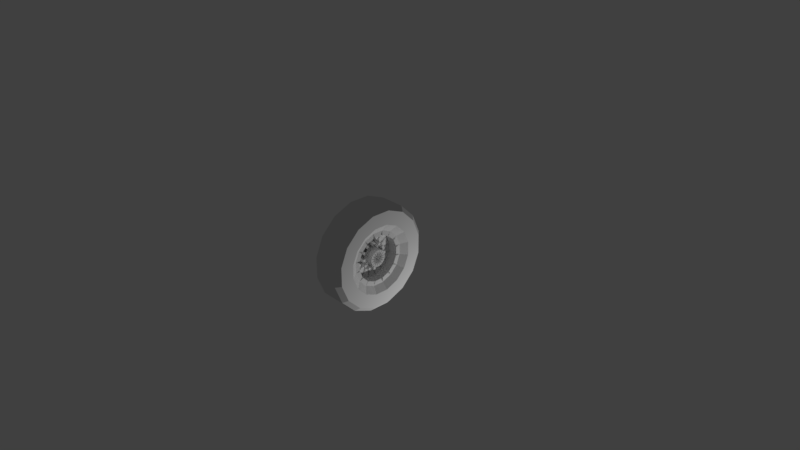 # Source: wheel.blend  (saved by Blender 2.79.0; exported with 4.5.12 LTS)
import bpy
from mathutils import Matrix  # noqa: F401  (used for matrix-valued properties, if any)

bpy.ops.wm.read_factory_settings(use_empty=True)
scene = bpy.context.scene
scene.name = 'Scene'

# ---- collections
col_collection_1 = bpy.data.collections.new('Collection 1'); scene.collection.children.link(col_collection_1)

# ---- materials (node trees are filled in below, after node groups)
mat_0 = bpy.data.materials.new('0')
mat_0.alpha_threshold = 0.0
mat_0.use_transparent_shadow = False
mat_0.roughness = 0.5

# ---- material node trees

# ---- world
world_world = bpy.data.worlds.new('World'); scene.world = world_world
world_world.color = (0.05088, 0.05088, 0.05088)
world_world.use_sun_shadow = False
world_world.sun_shadow_jitter_overblur = 0.0
world_world.cycles.sampling_method = 'MANUAL'

# ---- cameras
cam_camera = bpy.data.cameras.new('Camera')
cam_camera.clip_end = 100.0
cam_camera.lens = 35.0
cam_camera.sensor_width = 32.0
cam_camera.sensor_height = 18.0
cam_camera.ortho_scale = 7.314
cam_camera.dof.focus_distance = 0.0
cam_camera.dof.aperture_fstop = 128.0

# ---- lights
light_point = bpy.data.lights.new('Point', 'POINT')
light_point.transmission_factor = 0.0
light_point.energy = 100.0
light_point.shadow_buffer_clip_start = 0.5
light_point.shadow_soft_size = 0.1
light_point.shadow_maximum_resolution = 0.006
light_point.use_absolute_resolution = True

# ---- meshes
me_hexadecagon_007 = bpy.data.meshes.new('hexadecagon.007')
me_hexadecagon_007.from_pydata([(0.05342, 0.189, 0.01697), (0.05342, 0.1548, 0.01697), (0.05342, 0.189, -0.01725), (0.05342, 0.1548, -0.01725), (-0.08348, 0.189, -0.01725), (-0.08348, 0.1548, -0.01725), (-0.08348, 0.189, 0.01697), (-0.08348, 0.1548, 0.01697), (0.05342, -0.1548, 0.01697), (0.05342, -0.189, 0.01697), (0.05342, -0.1548, -0.01725), (0.05342, -0.189, -0.01725), (-0.08348, -0.1548, -0.01725), (-0.08348, -0.189, -0.01725), (-0.08348, -0.1548, 0.01697), (-0.08348, -0.189, 0.01697), (0.05342, 0.01711, 0.1891), (0.05342, -0.01711, 0.1891), (0.05342, 0.01711, 0.1549), (0.05342, -0.01711, 0.1549), (-0.08348, 0.01711, 0.1549), (-0.08348, -0.01711, 0.1549), (-0.08348, 0.01711, 0.1891), (-0.08348, -0.01711, 0.1891), (0.05342, 0.01711, -0.1546), (0.05342, -0.01711, -0.1546), (0.05342, 0.01711, -0.1888), (0.05342, -0.01711, -0.1888), (-0.08348, 0.01711, -0.1888), (-0.08348, -0.01711, -0.1888), (-0.08348, 0.01711, -0.1546), (-0.08348, -0.01711, -0.1546), (0.05342, 0.1722, -0.07979), (0.05342, 0.1425, -0.06268), (0.05342, 0.155, -0.1094), (0.05342, 0.1254, -0.09232), (-0.08348, 0.155, -0.1094), (-0.08348, 0.1254, -0.09232), (-0.08348, 0.1722, -0.07979), (-0.08348, 0.1425, -0.06268), (0.05342, -0.1255, 0.09208), (0.05342, -0.1552, 0.1092), (0.05342, -0.1427, 0.06244), (0.05342, -0.1723, 0.07955), (-0.08348, -0.1427, 0.06244), (-0.08348, -0.1723, 0.07955), (-0.08348, -0.1255, 0.09208), (-0.08348, -0.1552, 0.1092), (0.05342, 0.1094, 0.1552), (0.05342, 0.07974, 0.1723), (0.05342, 0.09227, 0.1256), (0.05342, 0.06263, 0.1427), (-0.08348, 0.09227, 0.1256), (-0.08348, 0.06263, 0.1427), (-0.08348, 0.1094, 0.1552), (-0.08348, 0.07974, 0.1723), (0.05342, -0.06249, -0.1425), (0.05342, -0.09213, -0.1253), (0.05342, -0.0796, -0.1721), (0.05342, -0.1092, -0.155), (-0.08348, -0.0796, -0.1721), (-0.08348, -0.1092, -0.155), (-0.08348, -0.06249, -0.1425), (-0.08348, -0.09213, -0.1253), (0.05342, 0.1552, 0.1092), (0.05342, 0.1255, 0.09208), (0.05342, 0.1723, 0.07955), (0.05342, 0.1427, 0.06244), (-0.08348, 0.1723, 0.07955), (-0.08348, 0.1427, 0.06244), (-0.08348, 0.1552, 0.1092), (-0.08348, 0.1255, 0.09208), (0.05342, -0.1425, -0.06268), (0.05342, -0.1722, -0.07979), (0.05342, -0.1254, -0.09232), (0.05342, -0.155, -0.1094), (-0.08348, -0.1254, -0.09232), (-0.08348, -0.155, -0.1094), (-0.08348, -0.1425, -0.06268), (-0.08348, -0.1722, -0.07979), (0.05342, -0.07974, 0.1723), (0.05342, -0.1094, 0.1552), (0.05342, -0.06263, 0.1427), (0.05342, -0.09227, 0.1256), (-0.08348, -0.06263, 0.1427), (-0.08348, -0.09227, 0.1256), (-0.08348, -0.07974, 0.1723), (-0.08348, -0.1094, 0.1552), (0.05342, 0.09213, -0.1253), (0.05342, 0.06249, -0.1425), (0.05342, 0.1092, -0.155), (0.05342, 0.0796, -0.1721), (-0.08348, 0.1092, -0.155), (-0.08348, 0.0796, -0.1721), (-0.08348, 0.09213, -0.1253), (-0.08348, 0.06249, -0.1425), (0.03402, 0.05152, 0.1045), (-0.1535, 0.05152, 0.1045), (0.03402, 0.007619, 0.1162), (0.03402, -0.007619, -0.1162), (-0.1535, -0.007619, -0.1162), (-0.1535, 0.007619, 0.1162), (-0.1535, -0.03745, 0.1103), (0.03402, -0.03745, 0.1103), (0.03402, 0.07681, -0.08759), (0.03402, 0.03745, -0.1103), (-0.1535, 0.03745, -0.1103), (0.03402, -0.07681, 0.08759), (0.03402, 0.1045, -0.05152), (-0.1535, 0.1045, -0.05152), (-0.1535, 0.07681, -0.08759), (-0.1535, -0.07681, 0.08759), (0.03402, -0.1045, 0.05152), (-0.1535, 0.1162, -0.007619), (-0.1535, -0.1045, 0.05152), (0.03402, 0.1103, 0.03745), (0.03402, -0.1162, 0.007619), (0.03402, 0.1162, -0.007619), (0.03402, -0.1103, -0.03745), (-0.1535, -0.1103, -0.03745), (-0.1535, -0.1162, 0.007619), (0.03402, 0.08759, 0.07681), (-0.1535, 0.1103, 0.03745), (-0.1535, -0.08759, -0.07681), (0.03402, -0.08759, -0.07681), (0.03402, -0.05152, -0.1045), (-0.1535, 0.08759, 0.07681), (-0.1535, -0.05152, -0.1045), (0.1903, -0.00883, -0.3212), (0.1903, -0.1529, -0.2825), (0.1903, -0.1691, -0.3429), (-0.1535, -0.02501, -0.3815), (-0.1535, -0.1691, -0.3429), (-0.1535, -0.00883, -0.3212), (-0.1535, -0.1529, -0.2825), (0.1903, 0.1147, -0.3001), (0.1903, -0.03316, -0.3196), (0.1903, 0.1229, -0.3621), (0.1903, -0.02501, -0.3815), (-0.1535, 0.1229, -0.3621), (-0.1535, 0.1147, -0.3001), (-0.1535, -0.03316, -0.3196), (0.1903, 0.2208, -0.2333), (0.1903, 0.09165, -0.3079), (0.1903, 0.2521, -0.2875), (-0.1535, 0.2208, -0.2333), (-0.1535, 0.09165, -0.3079), (0.1903, 0.2933, -0.1311), (0.1903, 0.2025, -0.2494), (-0.1535, 0.2521, -0.2875), (-0.1535, 0.2933, -0.1311), (-0.1535, 0.2025, -0.2494), (0.1903, 0.3212, -0.00883), (0.1903, 0.2825, -0.1529), (0.1903, 0.3815, -0.02501), (0.1903, 0.3429, -0.1691), (-0.1535, 0.3429, -0.1691), (-0.1535, 0.3212, -0.00883), (-0.1535, 0.2825, -0.1529), (0.1903, 0.1529, 0.2825), (0.1903, 0.008831, 0.3212), (-0.1535, 0.1529, 0.2825), (-0.1535, 0.00883, 0.3212), (-0.1535, 0.02501, 0.3815), (0.1903, 0.02501, 0.3815), (0.1903, 0.03316, 0.3196), (0.1903, -0.1147, 0.3001), (-0.1535, 0.03316, 0.3196), (-0.1535, -0.1147, 0.3001), (-0.1535, -0.1229, 0.3621), (0.1903, -0.1229, 0.3621), (0.1903, -0.09165, 0.3079), (0.1903, -0.2208, 0.2333), (-0.1535, -0.09165, 0.3079), (-0.1535, -0.2208, 0.2333), (-0.1535, -0.2521, 0.2875), (0.1903, -0.2521, 0.2875), (0.1903, -0.3429, 0.1691), (0.1903, -0.2025, 0.2494), (0.1903, -0.2933, 0.1311), (-0.1535, -0.2025, 0.2494), (-0.1535, -0.2933, 0.1311), (-0.1535, -0.3429, 0.1691), (0.1903, -0.3815, 0.02501), (0.1903, -0.2825, 0.1529), (0.1903, -0.3212, 0.00883), (-0.1535, -0.2825, 0.1529), (-0.1535, -0.3212, 0.00883), (0.1903, -0.3196, 0.03316), (0.1903, -0.3001, -0.1147), (0.1903, -0.3621, -0.1229), (-0.1535, -0.3001, -0.1147), (-0.1535, -0.3621, -0.1229), (-0.1535, -0.3196, 0.03316), (-0.1535, -0.3815, 0.02501), (0.1903, -0.3079, -0.09165), (0.1903, -0.2333, -0.2208), (-0.1535, -0.2333, -0.2208), (-0.1535, -0.2875, -0.2521), (-0.1535, -0.3079, -0.09165), (0.1903, -0.2494, -0.2025), (0.1903, -0.2875, -0.2521), (0.1903, -0.1311, -0.2933), (-0.1535, -0.1311, -0.2933), (-0.1535, -0.2494, -0.2025), (0.1903, 0.3621, 0.1229), (0.1903, 0.3001, 0.1147), (0.1903, 0.3196, -0.03316), (-0.1535, 0.3815, -0.02501), (-0.1535, 0.3196, -0.03316), (-0.1535, 0.3621, 0.1229), (-0.1535, 0.3001, 0.1147), (0.1903, 0.2333, 0.2208), (0.1903, 0.3079, 0.09165), (-0.1535, 0.3079, 0.09165), (-0.1535, 0.2875, 0.2521), (-0.1535, 0.2333, 0.2208), (0.1903, 0.1691, 0.3429), (0.1903, 0.1311, 0.2933), (0.1903, 0.2875, 0.2521), (0.1903, 0.2494, 0.2025), (-0.1535, 0.2494, 0.2025), (-0.1535, 0.1691, 0.3429), (-0.1535, 0.1311, 0.2933), (0.12, 0.1409, 0.2858), (-0.02067, 0.1409, 0.2858), (0.12, 0.02084, 0.3179), (0.12, -0.02084, -0.3179), (-0.02067, -0.02084, -0.3179), (-0.02067, 0.02084, 0.3179), (-0.02067, -0.1024, 0.3017), (0.12, -0.1024, 0.3017), (0.12, 0.2101, -0.2396), (0.12, 0.1024, -0.3017), (-0.02067, 0.1024, -0.3017), (0.12, -0.2101, 0.2396), (0.12, 0.2858, -0.1409), (-0.02067, 0.2858, -0.1409), (-0.02067, 0.2101, -0.2396), (-0.02067, -0.2101, 0.2396), (0.12, -0.2858, 0.1409), (-0.02067, 0.3179, -0.02084), (-0.02067, -0.2858, 0.1409), (0.12, 0.3017, 0.1024), (0.12, -0.3179, 0.02084), (0.12, 0.3179, -0.02084), (0.12, -0.3017, -0.1024), (-0.02067, -0.3017, -0.1024), (-0.02067, -0.3179, 0.02084), (0.12, 0.2396, 0.2101), (-0.02067, 0.3017, 0.1024), (-0.02067, -0.2396, -0.2101), (0.12, -0.2396, -0.2101), (0.12, -0.1409, -0.2858), (-0.02067, 0.2396, 0.2101), (-0.02067, -0.1409, -0.2858)], [], [(6, 0, 2, 4), (22, 16, 18, 20), (21, 23, 22, 20), (19, 21, 20, 18), (30, 24, 26, 28), (15, 9, 8, 14), (31, 25, 24, 30), (9, 11, 10, 8), (1, 3, 2, 0), (3, 5, 4, 2), (27, 29, 28, 26), (29, 31, 30, 28), (17, 19, 18, 16), (14, 8, 10, 12), (25, 27, 26, 24), (5, 7, 6, 4), (29, 27, 25, 31), (13, 15, 14, 12), (21, 19, 17, 23), (5, 3, 1, 7), (13, 11, 9, 15), (23, 17, 16, 22), (7, 1, 0, 6), (11, 13, 12, 10), (38, 32, 34, 36), (54, 48, 50, 52), (53, 55, 54, 52), (51, 53, 52, 50), (62, 56, 58, 60), (47, 41, 40, 46), (63, 57, 56, 62), (41, 43, 42, 40), (33, 35, 34, 32), (35, 37, 36, 34), (59, 61, 60, 58), (61, 63, 62, 60), (49, 51, 50, 48), (46, 40, 42, 44), (57, 59, 58, 56), (37, 39, 38, 36), (61, 59, 57, 63), (45, 47, 46, 44), (53, 51, 49, 55), (37, 35, 33, 39), (45, 43, 41, 47), (55, 49, 48, 54), (39, 33, 32, 38), (43, 45, 44, 42), (70, 64, 66, 68), (86, 80, 82, 84), (85, 87, 86, 84), (83, 85, 84, 82), (94, 88, 90, 92), (79, 73, 72, 78), (95, 89, 88, 94), (73, 75, 74, 72), (65, 67, 66, 64), (67, 69, 68, 66), (91, 93, 92, 90), (93, 95, 94, 92), (81, 83, 82, 80), (78, 72, 74, 76), (89, 91, 90, 88), (69, 71, 70, 68), (93, 91, 89, 95), (77, 79, 78, 76), (85, 83, 81, 87), (69, 67, 65, 71), (77, 75, 73, 79), (87, 81, 80, 86), (71, 65, 64, 70), (75, 77, 76, 74), (126, 121, 115, 122), (124, 123, 122, 115), (101, 98, 96, 97), (122, 115, 117, 113), (127, 101, 97, 100), (116, 118, 117, 115), (103, 99, 105, 98), (123, 124, 96, 97), (111, 107, 103, 102), (106, 111, 102, 110), (100, 99, 103, 102), (99, 100, 106, 105), (102, 103, 98, 101), (112, 104, 108, 107), (124, 125, 121, 96), (109, 108, 116, 120), (111, 107, 108, 109), (114, 112, 117, 113), (120, 116, 112, 114), (107, 105, 104, 103), (102, 103, 104, 110), (127, 123, 97, 126), (98, 125, 99, 96), (114, 112, 107, 111), (127, 125, 124, 123), (125, 127, 126, 121), (119, 120, 122, 113), (110, 104, 112, 114), (106, 105, 107, 111), (119, 118, 116, 120), (104, 110, 109, 108), (123, 119, 126, 122), (101, 98, 105, 106), (105, 106, 110, 104), (100, 102, 101, 106), (118, 119, 113, 117), (97, 96, 121, 126), (120, 116, 115, 122), (125, 127, 100, 99), (127, 125, 98, 101), (119, 118, 121, 126), (110, 114, 111, 109), (108, 109, 113, 117), (123, 124, 118, 119), (116, 108, 117, 112), (109, 120, 114, 113), (97, 96, 99, 100), (118, 124, 115, 121), (223, 218, 217, 222), (156, 155, 153, 158), (192, 194, 193, 191), (176, 172, 171, 170), (221, 220, 218, 223), (201, 130, 202, 200), (222, 217, 219, 215), (214, 213, 212, 216), (181, 182, 175, 180), (193, 188, 189, 191), (132, 130, 129, 134), (179, 181, 180, 178), (216, 212, 219, 215), (132, 130, 201, 198), (158, 153, 152, 157), (207, 209, 208, 154), (134, 129, 128, 133), (169, 170, 164, 163), (148, 144, 155, 147), (183, 185, 184, 177), (177, 179, 178, 176), (170, 166, 165, 164), (168, 166, 170, 169), (206, 207, 154, 205), (130, 132, 203, 202), (182, 177, 176, 175), (169, 170, 171, 173), (220, 221, 215, 219), (133, 128, 138, 131), (221, 223, 222, 215), (150, 147, 155, 156), (174, 175, 169, 173), (187, 194, 182, 186), (144, 149, 156, 155), (181, 179, 177, 182), (201, 198, 197, 196), (149, 144, 148, 151), (214, 216, 215, 210), (175, 176, 170, 169), (131, 141, 140, 139), (190, 201, 196, 195), (209, 211, 210, 208), (141, 136, 135, 140), (132, 134, 133, 131), (136, 138, 137, 135), (187, 185, 183, 194), (140, 135, 137, 139), (131, 138, 136, 141), (192, 190, 183, 194), (190, 192, 191, 189), (175, 176, 178, 180), (198, 201, 190, 192), (132, 198, 204, 203), (164, 160, 159, 217), (211, 206, 205, 210), (204, 200, 202, 203), (168, 169, 163, 167), (139, 146, 145, 149), (192, 190, 195, 199), (213, 214, 210, 205), (194, 183, 188, 193), (129, 130, 138, 128), (209, 207, 206, 211), (149, 151, 150, 156), (198, 192, 199, 197), (151, 148, 147, 150), (162, 160, 164, 163), (212, 213, 205, 219), (162, 163, 222, 161), (210, 205, 154, 208), (174, 172, 176, 175), (138, 131, 139, 137), (153, 155, 154, 152), (155, 156, 208, 154), (146, 143, 142, 145), (156, 158, 157, 208), (145, 142, 144, 149), (137, 139, 149, 144), (198, 201, 200, 204), (183, 190, 189, 188), (185, 187, 186, 184), (166, 168, 167, 165), (222, 217, 159, 161), (182, 177, 184, 186), (139, 137, 143, 146), (130, 132, 131, 138), (218, 220, 219, 217), (160, 162, 161, 159), (163, 164, 217, 222), (157, 152, 154, 208), (172, 174, 173, 171), (199, 195, 196, 197), (163, 164, 165, 167), (215, 219, 205, 210), (143, 137, 144, 142), (194, 183, 177, 182), (238, 242, 239, 237), (247, 246, 249, 254), (248, 244, 243, 250), (236, 237, 241, 245), (253, 255, 254, 249), (251, 252, 224, 225), (229, 226, 224, 225), (237, 248, 242, 241), (246, 247, 241, 245), (226, 253, 227, 224), (248, 244, 240, 242), (234, 239, 230, 238), (255, 229, 225, 228), (230, 231, 232, 238), (231, 227, 233, 226), (233, 234, 238, 232), (253, 255, 228, 227), (234, 233, 235, 239), (251, 252, 246, 247), (252, 251, 250, 243), (252, 253, 249, 224), (255, 253, 226, 229), (244, 236, 245, 240), (242, 240, 245, 241), (237, 236, 244, 248), (225, 224, 227, 228), (230, 231, 226, 229), (250, 243, 245, 241), (235, 233, 232, 231), (227, 228, 234, 233), (254, 249, 243, 250), (225, 224, 249, 254), (232, 238, 237, 236), (244, 246, 245, 243), (238, 232, 240, 242), (255, 251, 225, 254), (247, 246, 244, 248), (228, 227, 231, 230), (251, 247, 254, 250), (240, 232, 236, 235), (242, 240, 235, 239), (239, 235, 236, 237), (247, 248, 250, 241), (246, 252, 243, 249), (229, 226, 233, 234), (239, 235, 231, 230), (255, 253, 252, 251), (228, 230, 229, 234)])
me_hexadecagon_007.polygons.foreach_set('use_smooth', [True] * 264)
_k = set([(0, 1), (0, 2), (0, 6), (1, 3), (1, 7), (2, 3), (2, 4), (3, 5), (4, 5), (4, 6), (5, 7), (6, 7), (8, 9), (8, 10), (8, 14), (9, 11), (9, 15), (10, 11), (10, 12), (11, 13), (12, 13), (12, 14), (13, 15), (14, 15), (16, 17), (16, 18), (16, 22), (17, 19), (17, 23), (18, 19), (18, 20), (19, 21), (20, 21), (20, 22), (21, 23), (22, 23), (24, 25), (24, 26), (24, 30), (25, 27), (25, 31), (26, 27), (26, 28), (27, 29), (28, 29), (28, 30), (29, 31), (30, 31), (32, 33), (32, 34), (32, 38), (33, 35), (33, 39), (34, 35), (34, 36), (35, 37), (36, 37), (36, 38), (37, 39), (38, 39), (40, 41), (40, 42), (40, 46), (41, 43), (41, 47), (42, 43), (42, 44), (43, 45), (44, 45), (44, 46), (45, 47), (46, 47), (48, 49), (48, 50), (48, 54), (49, 51), (49, 55), (50, 51), (50, 52), (51, 53), (52, 53), (52, 54), (53, 55), (54, 55), (56, 57), (56, 58), (56, 62), (57, 59), (57, 63), (58, 59), (58, 60), (59, 61), (60, 61), (60, 62), (61, 63), (62, 63), (64, 65), (64, 66), (64, 70), (65, 67), (65, 71), (66, 67), (66, 68), (67, 69), (68, 69), (68, 70), (69, 71), (70, 71), (72, 73), (72, 74), (72, 78), (73, 75), (73, 79), (74, 75), (74, 76), (75, 77), (76, 77), (76, 78), (77, 79), (78, 79), (80, 81), (80, 82), (80, 86), (81, 83), (81, 87), (82, 83), (82, 84), (83, 85), (84, 85), (84, 86), (85, 87), (86, 87), (88, 89), (88, 90), (88, 94), (89, 91), (89, 95), (90, 91), (90, 92), (91, 93), (92, 93), (92, 94), (93, 95), (94, 95), (96, 97), (96, 98), (96, 99), (96, 121), (96, 124), (97, 100), (97, 101), (97, 123), (97, 126), (98, 101), (98, 103), (98, 105), (98, 125), (99, 100), (99, 103), (99, 105), (99, 125), (100, 102), (100, 106), (100, 127), (101, 102), (101, 106), (101, 127), (102, 103), (102, 110), (102, 111), (103, 104), (103, 107), (104, 105), (104, 108), (104, 110), (104, 112), (105, 106), (105, 107), (106, 110), (106, 111), (107, 108), (107, 111), (107, 112), (108, 109), (108, 116), (108, 117), (109, 110), (109, 111), (109, 113), (109, 120), (110, 114), (111, 114), (112, 114), (112, 116), (112, 117), (113, 114), (113, 117), (113, 119), (113, 122), (114, 120), (115, 116), (115, 117), (115, 121), (115, 122), (115, 124), (116, 118), (116, 120), (117, 118), (118, 119), (118, 121), (118, 124), (119, 120), (119, 123), (119, 126), (120, 122), (121, 125), (121, 126), (122, 123), (122, 126), (123, 124), (123, 127), (124, 125), (125, 127), (126, 127), (128, 129), (128, 133), (128, 138), (129, 130), (129, 134), (130, 132), (130, 138), (130, 201), (130, 202), (131, 132), (131, 133), (131, 138), (131, 139), (131, 141), (132, 134), (132, 198), (132, 203), (133, 134), (135, 136), (135, 137), (135, 140), (136, 138), (136, 141), (137, 138), (137, 139), (137, 143), (137, 144), (139, 140), (139, 146), (139, 149), (140, 141), (142, 143), (142, 144), (142, 145), (143, 146), (144, 148), (144, 149), (144, 155), (145, 146), (145, 149), (147, 148), (147, 150), (147, 155), (148, 151), (149, 151), (149, 156), (150, 151), (150, 156), (152, 153), (152, 154), (152, 157), (153, 155), (153, 158), (154, 155), (154, 205), (154, 207), (154, 208), (155, 156), (156, 158), (156, 208), (157, 158), (157, 208), (159, 160), (159, 161), (159, 217), (160, 162), (160, 164), (161, 162), (161, 222), (162, 163), (163, 164), (163, 167), (163, 169), (163, 222), (164, 165), (164, 170), (164, 217), (165, 166), (165, 167), (166, 168), (166, 170), (167, 168), (168, 169), (169, 170), (169, 173), (169, 175), (170, 171), (170, 176), (171, 172), (171, 173), (172, 174), (172, 176), (173, 174), (174, 175), (175, 176), (175, 180), (175, 182), (176, 177), (176, 178), (177, 179), (177, 182), (177, 183), (177, 184), (178, 179), (178, 180), (179, 181), (180, 181), (181, 182), (182, 186), (182, 194), (183, 185), (183, 188), (183, 190), (183, 194), (184, 185), (184, 186), (185, 187), (186, 187), (187, 194), (188, 189), (188, 193), (189, 190), (189, 191), (190, 192), (190, 195), (190, 201), (191, 192), (191, 193), (192, 194), (192, 198), (192, 199), (193, 194), (195, 196), (195, 199), (196, 197), (196, 201), (197, 198), (197, 199), (198, 201), (198, 204), (200, 201), (200, 202), (200, 204), (202, 203), (203, 204), (205, 206), (205, 210), (205, 213), (205, 219), (206, 207), (206, 211), (207, 209), (208, 209), (208, 210), (209, 211), (210, 211), (210, 214), (210, 215), (212, 213), (212, 216), (212, 219), (213, 214), (214, 216), (215, 216), (215, 219), (215, 221), (215, 222), (217, 218), (217, 219), (217, 222), (218, 220), (218, 223), (219, 220), (220, 221), (221, 223), (222, 223), (224, 225), (224, 226), (224, 227), (224, 249), (224, 252), (225, 228), (225, 229), (225, 251), (225, 254), (226, 229), (226, 231), (226, 233), (226, 253), (227, 228), (227, 231), (227, 233), (227, 253), (228, 230), (228, 234), (228, 255), (229, 230), (229, 234), (229, 255), (230, 231), (230, 238), (230, 239), (231, 232), (231, 235), (232, 233), (232, 236), (232, 238), (232, 240), (233, 234), (233, 235), (234, 238), (234, 239), (235, 236), (235, 239), (235, 240), (236, 237), (236, 244), (236, 245), (237, 238), (237, 239), (237, 241), (237, 248), (238, 242), (239, 242), (240, 242), (240, 244), (240, 245), (241, 242), (241, 245), (241, 247), (241, 250), (242, 248), (243, 244), (243, 245), (243, 249), (243, 250), (243, 252), (244, 246), (244, 248), (245, 246), (246, 247), (246, 249), (246, 252), (247, 248), (247, 251), (247, 254), (248, 250), (249, 253), (249, 254), (250, 251), (250, 254), (251, 252), (251, 255), (252, 253), (253, 255), (254, 255)])
me_hexadecagon_007.attributes.new('sharp_edge', 'BOOLEAN', 'EDGE').data.foreach_set('value', [ (min(e.vertices), max(e.vertices)) in _k for e in me_hexadecagon_007.edges])
_uv = me_hexadecagon_007.uv_layers.new(name='UVMap')
_uv.uv.foreach_set('vector', [1.0, 1.0, 0.9688, 1.0, 0.9688, 0.9688, 1.0, 0.9688, 0.9688, 0.9688, 1.0, 0.9688, 1.0, 1.0, 0.9688, 1.0, 0.9688, 1.0, 0.9688, 0.9688, 1.0, 0.9688, 1.0, 1.0, 0.9688, 0.9688, 1.0, 0.9688, 1.0, 1.0, 0.9688, 1.0, 0.9688, 0.9688, 1.0, 0.9688, 1.0, 1.0, 0.9688, 1.0, 0.9688, 0.9688, 1.0, 0.9688, 1.0, 1.0, 0.9688, 1.0, 1.0, 1.0, 0.9688, 1.0, 0.9688, 0.9688, 1.0, 0.9688, 0.9688, 0.9688, 1.0, 0.9688, 1.0, 1.0, 0.9688, 1.0, 0.9688, 0.9688, 1.0, 0.9688, 1.0, 1.0, 0.9688, 1.0, 0.9688, 0.9688, 1.0, 0.9688, 1.0, 1.0, 0.9688, 1.0, 0.9688, 0.9688, 1.0, 0.9688, 1.0, 1.0, 0.9688, 1.0, 0.9688, 1.0, 0.9688, 0.9688, 1.0, 0.9688, 1.0, 1.0, 1.0, 0.9688, 1.0, 1.0, 0.9688, 1.0, 0.9688, 0.9688, 1.0, 1.0, 0.9688, 1.0, 0.9688, 0.9688, 1.0, 0.9688, 1.0, 0.9688, 1.0, 1.0, 0.9688, 1.0, 0.9688, 0.9688, 0.9688, 0.9688, 1.0, 0.9688, 1.0, 1.0, 0.9688, 1.0, 1.0, 1.0, 0.9688, 1.0, 0.9688, 0.9688, 1.0, 0.9688, 0.9688, 0.9688, 1.0, 0.9688, 1.0, 1.0, 0.9688, 1.0, 1.0, 1.0, 0.9688, 1.0, 0.9688, 0.9688, 1.0, 0.9688, 1.0, 1.0, 0.9688, 1.0, 0.9688, 0.9688, 1.0, 0.9688, 1.0, 1.0, 0.9688, 1.0, 0.9688, 0.9688, 1.0, 0.9688, 1.0, 1.0, 0.9688, 1.0, 0.9688, 0.9688, 1.0, 0.9688, 0.9688, 0.9688, 1.0, 0.9688, 1.0, 1.0, 0.9688, 1.0, 0.9688, 0.9688, 1.0, 0.9688, 1.0, 1.0, 0.9688, 1.0, 1.0, 1.0, 0.9688, 1.0, 0.9688, 0.9688, 1.0, 0.9688, 0.9688, 0.9688, 1.0, 0.9688, 1.0, 1.0, 0.9688, 1.0, 0.9688, 1.0, 0.9688, 0.9688, 1.0, 0.9688, 1.0, 1.0, 0.9688, 0.9688, 1.0, 0.9688, 1.0, 1.0, 0.9688, 1.0, 0.9688, 0.9688, 1.0, 0.9688, 1.0, 1.0, 0.9688, 1.0, 0.9688, 0.9688, 1.0, 0.9688, 1.0, 1.0, 0.9688, 1.0, 1.0, 1.0, 0.9688, 1.0, 0.9688, 0.9688, 1.0, 0.9688, 0.9688, 0.9688, 1.0, 0.9688, 1.0, 1.0, 0.9688, 1.0, 0.9688, 0.9688, 1.0, 0.9688, 1.0, 1.0, 0.9688, 1.0, 0.9688, 0.9688, 1.0, 0.9688, 1.0, 1.0, 0.9688, 1.0, 0.9688, 0.9688, 1.0, 0.9688, 1.0, 1.0, 0.9688, 1.0, 0.9688, 1.0, 0.9688, 0.9688, 1.0, 0.9688, 1.0, 1.0, 1.0, 0.9688, 1.0, 1.0, 0.9688, 1.0, 0.9688, 0.9688, 1.0, 1.0, 0.9688, 1.0, 0.9688, 0.9688, 1.0, 0.9688, 1.0, 0.9688, 1.0, 1.0, 0.9688, 1.0, 0.9688, 0.9688, 0.9688, 0.9688, 1.0, 0.9688, 1.0, 1.0, 0.9688, 1.0, 1.0, 1.0, 0.9688, 1.0, 0.9688, 0.9688, 1.0, 0.9688, 0.9688, 0.9688, 1.0, 0.9688, 1.0, 1.0, 0.9688, 1.0, 1.0, 1.0, 0.9688, 1.0, 0.9688, 0.9688, 1.0, 0.9688, 1.0, 1.0, 0.9688, 1.0, 0.9688, 0.9688, 1.0, 0.9688, 1.0, 1.0, 0.9688, 1.0, 0.9688, 0.9688, 1.0, 0.9688, 1.0, 1.0, 0.9688, 1.0, 0.9688, 0.9688, 1.0, 0.9688, 0.9688, 0.9688, 1.0, 0.9688, 1.0, 1.0, 0.9688, 1.0, 0.9688, 0.9688, 1.0, 0.9688, 1.0, 1.0, 0.9688, 1.0, 1.0, 1.0, 0.9688, 1.0, 0.9688, 0.9688, 1.0, 0.9688, 0.9688, 0.9688, 1.0, 0.9688, 1.0, 1.0, 0.9688, 1.0, 0.9688, 1.0, 0.9688, 0.9688, 1.0, 0.9688, 1.0, 1.0, 0.9688, 0.9688, 1.0, 0.9688, 1.0, 1.0, 0.9688, 1.0, 0.9688, 0.9688, 1.0, 0.9688, 1.0, 1.0, 0.9688, 1.0, 0.9688, 0.9688, 1.0, 0.9688, 1.0, 1.0, 0.9688, 1.0, 1.0, 1.0, 0.9688, 1.0, 0.9688, 0.9688, 1.0, 0.9688, 0.9688, 0.9688, 1.0, 0.9688, 1.0, 1.0, 0.9688, 1.0, 0.9688, 0.9688, 1.0, 0.9688, 1.0, 1.0, 0.9688, 1.0, 0.9688, 0.9688, 1.0, 0.9688, 1.0, 1.0, 0.9688, 1.0, 0.9688, 0.9688, 1.0, 0.9688, 1.0, 1.0, 0.9688, 1.0, 0.9688, 1.0, 0.9688, 0.9688, 1.0, 0.9688, 1.0, 1.0, 1.0, 0.9688, 1.0, 1.0, 0.9688, 1.0, 0.9688, 0.9688, 1.0, 1.0, 0.9688, 1.0, 0.9688, 0.9688, 1.0, 0.9688, 1.0, 0.9688, 1.0, 1.0, 0.9688, 1.0, 0.9688, 0.9688, 0.9688, 0.9688, 1.0, 0.9688, 1.0, 1.0, 0.9688, 1.0, 1.0, 1.0, 0.9688, 1.0, 0.9688, 0.9688, 1.0, 0.9688, 0.9688, 0.9688, 1.0, 0.9688, 1.0, 1.0, 0.9688, 1.0, 1.0, 1.0, 0.9688, 1.0, 0.9688, 0.9688, 1.0, 0.9688, 1.0, 1.0, 0.9688, 1.0, 0.9688, 0.9688, 1.0, 0.9688, 1.0, 1.0, 0.9688, 1.0, 0.9688, 0.9688, 1.0, 0.9688, 1.0, 1.0, 0.9688, 1.0, 0.9688, 0.9688, 1.0, 0.9688, 0.9688, 0.9688, 1.0, 0.9688, 1.0, 1.0, 0.9688, 1.0, 0.9688, 0.9688, 1.0, 0.9688, 1.0, 1.0, 0.9688, 1.0, 0.0, 0.9375, 0.0625, 0.9375, 0.0625, 1.0, 0.0, 1.0, 0.0, 0.9375, 0.0625, 0.9375, 0.0625, 1.0, 0.0, 1.0, 0.0, 0.9375, 0.0625, 0.9375, 0.0625, 1.0, 0.0, 1.0, 0.0, 0.9375, 0.0625, 0.9375, 0.0625, 1.0, 0.0, 1.0, 0.0, 0.9375, 0.0625, 0.9375, 0.0625, 1.0, 0.0, 1.0, 0.0, 0.9375, 0.0625, 0.9375, 0.0625, 1.0, 0.0, 1.0, 0.0, 0.9375, 0.0625, 0.9375, 0.0625, 1.0, 0.0, 1.0, 0.0, 0.9375, 0.0625, 0.9375, 0.0625, 1.0, 0.0, 1.0, 0.0, 0.9375, 0.0625, 0.9375, 0.0625, 1.0, 0.0, 1.0, 0.0, 0.9375, 0.0625, 0.9375, 0.0625, 1.0, 0.0, 1.0, 0.0, 0.9375, 0.0625, 0.9375, 0.0625, 1.0, 0.0, 1.0, 0.0, 0.9375, 0.0625, 0.9375, 0.0625, 1.0, 0.0, 1.0, 0.0, 0.9375, 0.0625, 0.9375, 0.0625, 1.0, 0.0, 1.0, 0.0, 0.9375, 0.0625, 0.9375, 0.0625, 1.0, 0.0, 1.0, 0.0, 0.9375, 0.0625, 0.9375, 0.0625, 1.0, 0.0, 1.0, 0.0, 0.9375, 0.0625, 0.9375, 0.0625, 1.0, 0.0, 1.0, 0.0, 0.9375, 0.0625, 0.9375, 0.0625, 1.0, 0.0, 1.0, 0.0, 0.9375, 0.0625, 0.9375, 0.0625, 1.0, 0.0, 1.0, 0.0, 0.9375, 0.0625, 0.9375, 0.0625, 1.0, 0.0, 1.0, 0.0, 0.9375, 0.0625, 0.9375, 0.0625, 1.0, 0.0, 1.0, 0.0, 0.9375, 0.0625, 0.9375, 0.0625, 1.0, 0.0, 1.0, 0.0, 0.9375, 0.0625, 0.9375, 0.0625, 1.0, 0.0, 1.0, 0.0, 0.9375, 0.0625, 0.9375, 0.0625, 1.0, 0.0, 1.0, 0.0, 0.9375, 0.0625, 0.9375, 0.0625, 1.0, 0.0, 1.0, 0.0, 0.9375, 0.0625, 0.9375, 0.0625, 1.0, 0.0, 1.0, 0.0, 0.9375, 0.0625, 0.9375, 0.0625, 1.0, 0.0, 1.0, 0.0, 0.9375, 0.0625, 0.9375, 0.0625, 1.0, 0.0, 1.0, 0.0, 0.9375, 0.0625, 0.9375, 0.0625, 1.0, 0.0, 1.0, 0.0, 0.9375, 0.0625, 0.9375, 0.0625, 1.0, 0.0, 1.0, 0.0, 0.9375, 0.0625, 0.9375, 0.0625, 1.0, 0.0, 1.0, 0.0, 0.9375, 0.0625, 0.9375, 0.0625, 1.0, 0.0, 1.0, 0.0, 0.9375, 0.0625, 0.9375, 0.0625, 1.0, 0.0, 1.0, 0.0, 0.9375, 0.0625, 0.9375, 0.0625, 1.0, 0.0, 1.0, 0.0, 0.9375, 0.0625, 0.9375, 0.0625, 1.0, 0.0, 1.0, 0.0, 0.9375, 0.0625, 0.9375, 0.0625, 1.0, 0.0, 1.0, 0.0, 0.9375, 0.0625, 0.9375, 0.0625, 1.0, 0.0, 1.0, 0.0, 0.9375, 0.0625, 0.9375, 0.0625, 1.0, 0.0, 1.0, 0.0, 0.9375, 0.0625, 0.9375, 0.0625, 1.0, 0.0, 1.0, 0.0, 0.9375, 0.0625, 0.9375, 0.0625, 1.0, 0.0, 1.0, 0.0, 0.9375, 0.0625, 0.9375, 0.0625, 1.0, 0.0, 1.0, 0.0, 0.9375, 0.0625, 0.9375, 0.0625, 1.0, 0.0, 1.0, 0.0, 0.9375, 0.0625, 0.9375, 0.0625, 1.0, 0.0, 1.0, 0.0, 0.9375, 0.0625, 0.9375, 0.0625, 1.0, 0.0, 1.0, 0.0, 0.9375, 0.0625, 0.9375, 0.0625, 1.0, 0.0, 1.0, 0.0, 0.9375, 0.0625, 0.9375, 0.0625, 1.0, 0.0, 1.0, 0.0, 0.9375, 0.0625, 0.9375, 0.0625, 1.0, 0.0, 1.0, 0.0, 0.9375, 0.0625, 0.9375, 0.0625, 1.0, 0.0, 1.0, 0.0, 0.9375, 0.0625, 0.9375, 0.0625, 1.0, 0.0, 1.0, 0.0, 0.9375, 0.0625, 0.9375, 0.0625, 1.0, 0.0, 1.0, 0.0, 0.9375, 0.0625, 0.9375, 0.0625, 1.0, 0.0, 1.0, 0.0, 0.9375, 0.0625, 0.9375, 0.0625, 1.0, 0.0, 1.0, 0.0, 0.9375, 0.0625, 0.9375, 0.0625, 1.0, 0.0, 1.0, 0.0, 0.9375, 0.0625, 0.9375, 0.0625, 1.0, 0.0, 1.0, 0.0, 0.9375, 0.0625, 0.9375, 0.0625, 1.0, 0.0, 1.0, 0.0, 0.9375, 0.0625, 0.9375, 0.0625, 1.0, 0.0, 1.0, 0.0, 0.9375, 0.0625, 0.9375, 0.0625, 1.0, 0.0, 1.0, 0.0, 0.9375, 0.0625, 0.9375, 0.0625, 1.0, 0.0, 1.0, 0.0, 0.9375, 0.0625, 0.9375, 0.0625, 1.0, 0.0, 1.0, 0.0, 0.9375, 0.0625, 0.9375, 0.0625, 1.0, 0.0, 1.0, 0.0, 0.9375, 0.0625, 0.9375, 0.0625, 1.0, 0.0, 1.0, 0.0, 0.9375, 0.0625, 0.9375, 0.0625, 1.0, 0.0, 1.0, 0.0, 0.9375, 0.0625, 0.9375, 0.0625, 1.0, 0.0, 1.0, 0.0, 0.9375, 0.0625, 0.9375, 0.0625, 1.0, 0.0, 1.0, 0.0, 0.9375, 0.0625, 0.9375, 0.0625, 1.0, 0.0, 1.0, 0.0, 0.9375, 0.0625, 0.9375, 0.0625, 1.0, 0.0, 1.0, 0.0, 0.9375, 0.0625, 0.9375, 0.0625, 1.0, 0.0, 1.0, 0.0, 0.9375, 0.0625, 0.9375, 0.0625, 1.0, 0.0, 1.0, 0.0, 0.9375, 0.0625, 0.9375, 0.0625, 1.0, 0.0, 1.0, 0.0, 0.9375, 0.0625, 0.9375, 0.0625, 1.0, 0.0, 1.0, 0.0, 0.9375, 0.0625, 0.9375, 0.0625, 1.0, 0.0, 1.0, 0.0, 0.9375, 0.0625, 0.9375, 0.0625, 1.0, 0.0, 1.0, 0.0, 0.9375, 0.0625, 0.9375, 0.0625, 1.0, 0.0, 1.0, 0.0, 0.9375, 0.0625, 0.9375, 0.0625, 1.0, 0.0, 1.0, 0.0, 0.9375, 0.0625, 0.9375, 0.0625, 1.0, 0.0, 1.0, 0.0, 0.9375, 0.0625, 0.9375, 0.0625, 1.0, 0.0, 1.0, 0.0, 0.9375, 0.0625, 0.9375, 0.0625, 1.0, 0.0, 1.0, 0.0, 0.9375, 0.0625, 0.9375, 0.0625, 1.0, 0.0, 1.0, 0.0, 0.9375, 0.0625, 0.9375, 0.0625, 1.0, 0.0, 1.0, 0.0, 0.9375, 0.0625, 0.9375, 0.0625, 1.0, 0.0, 1.0, 0.0, 0.9375, 0.0625, 0.9375, 0.0625, 1.0, 0.0, 1.0, 0.0, 0.9375, 0.0625, 0.9375, 0.0625, 1.0, 0.0, 1.0, 0.0, 0.9375, 0.0625, 0.9375, 0.0625, 1.0, 0.0, 1.0, 0.0, 0.9375, 0.0625, 0.9375, 0.0625, 1.0, 0.0, 1.0, 0.0, 0.9375, 0.0625, 0.9375, 0.0625, 1.0, 0.0, 1.0, 0.0, 0.9375, 0.0625, 0.9375, 0.0625, 1.0, 0.0, 1.0, 0.0, 0.9375, 0.0625, 0.9375, 0.0625, 1.0, 0.0, 1.0, 0.0, 0.9375, 0.0625, 0.9375, 0.0625, 1.0, 0.0, 1.0, 0.0, 0.9375, 0.0625, 0.9375, 0.0625, 1.0, 0.0, 1.0, 0.0, 0.9375, 0.0625, 0.9375, 0.0625, 1.0, 0.0, 1.0, 0.0, 0.9375, 0.0625, 0.9375, 0.0625, 1.0, 0.0, 1.0, 0.0, 0.9375, 0.0625, 0.9375, 0.0625, 1.0, 0.0, 1.0, 0.0, 0.9375, 0.0625, 0.9375, 0.0625, 1.0, 0.0, 1.0, 0.0, 0.9375, 0.0625, 0.9375, 0.0625, 1.0, 0.0, 1.0, 0.0, 0.9375, 0.0625, 0.9375, 0.0625, 1.0, 0.0, 1.0, 0.0, 0.9375, 0.0625, 0.9375, 0.0625, 1.0, 0.0, 1.0, 0.0, 0.9375, 0.0625, 0.9375, 0.0625, 1.0, 0.0, 1.0, 0.0, 0.9375, 0.0625, 0.9375, 0.0625, 1.0, 0.0, 1.0, 0.0, 0.9375, 0.0625, 0.9375, 0.0625, 1.0, 0.0, 1.0, 0.0, 0.9375, 0.0625, 0.9375, 0.0625, 1.0, 0.0, 1.0, 0.0, 0.9375, 0.0625, 0.9375, 0.0625, 1.0, 0.0, 1.0, 0.0, 0.9375, 0.0625, 0.9375, 0.0625, 1.0, 0.0, 1.0, 0.0, 0.9375, 0.0625, 0.9375, 0.0625, 1.0, 0.0, 1.0, 0.0, 0.9375, 0.0625, 0.9375, 0.0625, 1.0, 0.0, 1.0, 0.0, 0.9375, 0.0625, 0.9375, 0.0625, 1.0, 0.0, 1.0, 0.0, 0.9375, 0.0625, 0.9375, 0.0625, 1.0, 0.0, 1.0, 0.0, 0.9375, 0.0625, 0.9375, 0.0625, 1.0, 0.0, 1.0, 0.0, 0.9375, 0.0625, 0.9375, 0.0625, 1.0, 0.0, 1.0, 0.0, 0.9375, 0.0625, 0.9375, 0.0625, 1.0, 0.0, 1.0, 0.0, 0.9375, 0.0625, 0.9375, 0.0625, 1.0, 0.0, 1.0, 0.0, 0.9375, 0.0625, 0.9375, 0.0625, 1.0, 0.0, 1.0, 0.0, 0.9375, 0.0625, 0.9375, 0.0625, 1.0, 0.0, 1.0, 0.0, 0.9375, 0.0625, 0.9375, 0.0625, 1.0, 0.0, 1.0, 0.0, 0.9375, 0.0625, 0.9375, 0.0625, 1.0, 0.0, 1.0, 0.0, 0.9375, 0.0625, 0.9375, 0.0625, 1.0, 0.0, 1.0, 0.0, 0.9375, 0.0625, 0.9375, 0.0625, 1.0, 0.0, 1.0, 0.0, 0.9375, 0.0625, 0.9375, 0.0625, 1.0, 0.0, 1.0, 0.0, 0.9375, 0.0625, 0.9375, 0.0625, 1.0, 0.0, 1.0, 0.0, 0.9375, 0.0625, 0.9375, 0.0625, 1.0, 0.0, 1.0, 0.0, 0.9375, 0.0625, 0.9375, 0.0625, 1.0, 0.0, 1.0, 0.0, 0.9375, 0.0625, 0.9375, 0.0625, 1.0, 0.0, 1.0, 0.0, 0.9375, 0.0625, 0.9375, 0.0625, 1.0, 0.0, 1.0, 0.0, 0.9375, 0.0625, 0.9375, 0.0625, 1.0, 0.0, 1.0, 0.0, 0.9375, 0.0625, 0.9375, 0.0625, 1.0, 0.0, 1.0, 0.0, 0.9375, 0.0625, 0.9375, 0.0625, 1.0, 0.0, 1.0, 0.0, 0.9375, 0.0625, 0.9375, 0.0625, 1.0, 0.0, 1.0, 0.0, 0.9375, 0.0625, 0.9375, 0.0625, 1.0, 0.0, 1.0, 0.0, 0.9375, 0.0625, 0.9375, 0.0625, 1.0, 0.0, 1.0, 0.0, 0.9375, 0.0625, 0.9375, 0.0625, 1.0, 0.0, 1.0, 0.0, 0.9375, 0.0625, 0.9375, 0.0625, 1.0, 0.0, 1.0, 0.0, 0.9375, 0.0625, 0.9375, 0.0625, 1.0, 0.0, 1.0, 0.0, 0.9375, 0.0625, 0.9375, 0.0625, 1.0, 0.0, 1.0, 0.0, 0.9375, 0.0625, 0.9375, 0.0625, 1.0, 0.0, 1.0, 0.0, 0.9375, 0.0625, 0.9375, 0.0625, 1.0, 0.0, 1.0, 0.0, 0.9375, 0.0625, 0.9375, 0.0625, 1.0, 0.0, 1.0, 0.0, 0.9375, 0.0625, 0.9375, 0.0625, 1.0, 0.0, 1.0, 0.0, 0.9375, 0.0625, 0.9375, 0.0625, 1.0, 0.0, 1.0, 0.0, 0.9375, 0.0625, 0.9375, 0.0625, 1.0, 0.0, 1.0, 0.0, 0.9375, 0.0625, 0.9375, 0.0625, 1.0, 0.0, 1.0, 0.0, 0.9375, 0.0625, 0.9375, 0.0625, 1.0, 0.0, 1.0, 0.0, 0.9375, 0.0625, 0.9375, 0.0625, 1.0, 0.0, 1.0, 0.0, 0.9375, 0.0625, 0.9375, 0.0625, 1.0, 0.0, 1.0, 0.0, 0.9375, 0.0625, 0.9375, 0.0625, 1.0, 0.0, 1.0, 0.0, 0.9375, 0.0625, 0.9375, 0.0625, 1.0, 0.0, 1.0, 0.0, 0.9375, 0.0625, 0.9375, 0.0625, 1.0, 0.0, 1.0, 0.0, 0.9375, 0.0625, 0.9375, 0.0625, 1.0, 0.0, 1.0, 0.0, 0.9375, 0.0625, 0.9375, 0.0625, 1.0, 0.0, 1.0, 0.0, 0.9375, 0.0625, 0.9375, 0.0625, 1.0, 0.0, 1.0, 0.0, 0.9375, 0.0625, 0.9375, 0.0625, 1.0, 0.0, 1.0, 0.0, 0.9375, 0.0625, 0.9375, 0.0625, 1.0, 0.0, 1.0, 0.0, 0.9375, 0.0625, 0.9375, 0.0625, 1.0, 0.0, 1.0, 0.0, 0.9375, 0.0625, 0.9375, 0.0625, 1.0, 0.0, 1.0, 0.0, 0.9375, 0.0625, 0.9375, 0.0625, 1.0, 0.0, 1.0, 0.0, 0.9375, 0.0625, 0.9375, 0.0625, 1.0, 0.0, 1.0, 0.0, 0.9375, 0.0625, 0.9375, 0.0625, 1.0, 0.0, 1.0, 0.0, 0.9375, 0.0625, 0.9375, 0.0625, 1.0, 0.0, 1.0, 0.0, 0.9375, 0.0625, 0.9375, 0.0625, 1.0, 0.0, 1.0, 0.0, 0.9375, 0.0625, 0.9375, 0.0625, 1.0, 0.0, 1.0, 0.0, 0.9375, 0.0625, 0.9375, 0.0625, 1.0, 0.0, 1.0, 0.0, 0.9375, 0.0625, 0.9375, 0.0625, 1.0, 0.0, 1.0, 0.0, 0.9375, 0.0625, 0.9375, 0.0625, 1.0, 0.0, 1.0, 0.0, 0.9375, 0.0625, 0.9375, 0.0625, 1.0, 0.0, 1.0, 0.0, 0.9375, 0.0625, 0.9375, 0.0625, 1.0, 0.0, 1.0, 0.0, 0.9375, 0.0625, 0.9375, 0.0625, 1.0, 0.0, 1.0, 0.0, 0.9375, 0.0625, 0.9375, 0.0625, 1.0, 0.0, 1.0, 0.0, 0.9375, 0.0625, 0.9375, 0.0625, 1.0, 0.0, 1.0, 0.0, 0.9375, 0.0625, 0.9375, 0.0625, 1.0, 0.0, 1.0, 0.0, 0.9375, 0.0625, 0.9375, 0.0625, 1.0, 0.0, 1.0, 0.0, 0.9375, 0.0625, 0.9375, 0.0625, 1.0, 0.0, 1.0, 0.0, 0.9375, 0.0625, 0.9375, 0.0625, 1.0, 0.0, 1.0, 0.0, 0.9375, 0.0625, 0.9375, 0.0625, 1.0, 0.0, 1.0, 0.0, 0.9375, 0.0625, 0.9375, 0.0625, 1.0, 0.0, 1.0, 0.0, 0.9375, 0.0625, 0.9375, 0.0625, 1.0, 0.0, 1.0, 0.0, 0.9375, 0.0625, 0.9375, 0.0625, 1.0, 0.0, 1.0, 0.0, 0.9375, 0.0625, 0.9375, 0.0625, 1.0, 0.0, 1.0, 0.0, 0.9375, 0.0625, 0.9375, 0.0625, 1.0, 0.0, 1.0, 0.0, 0.9375, 0.0625, 0.9375, 0.0625, 1.0, 0.0, 1.0, 0.0, 0.9375, 0.0625, 0.9375, 0.0625, 1.0, 0.0, 1.0, 0.0, 0.9375, 0.0625, 0.9375, 0.0625, 1.0, 0.0, 1.0, 0.0, 0.9375, 0.0625, 0.9375, 0.0625, 1.0, 0.0, 1.0, 0.0, 0.9375, 0.0625, 0.9375, 0.0625, 1.0, 0.0, 1.0, 0.0, 0.9375, 0.0625, 0.9375, 0.0625, 1.0, 0.0, 1.0, 0.0, 0.9375, 0.0625, 0.9375, 0.0625, 1.0, 0.0, 1.0, 0.0, 0.9375, 0.0625, 0.9375, 0.0625, 1.0, 0.0, 1.0, 0.0, 0.9375, 0.0625, 0.9375, 0.0625, 1.0, 0.0, 1.0, 0.0, 0.9375, 0.0625, 0.9375, 0.0625, 1.0, 0.0, 1.0, 0.0, 0.9375, 0.0625, 0.9375, 0.0625, 1.0, 0.0, 1.0, 0.0, 0.9375, 0.0625, 0.9375, 0.0625, 1.0, 0.0, 1.0, 0.0, 0.9375, 0.0625, 0.9375, 0.0625, 1.0, 0.0, 1.0, 0.0, 0.9375, 0.0625, 0.9375, 0.0625, 1.0, 0.0, 1.0, 0.0, 0.9375, 0.0625, 0.9375, 0.0625, 1.0, 0.0, 1.0, 0.0, 0.9375, 0.0625, 0.9375, 0.0625, 1.0, 0.0, 1.0, 0.0, 0.9375, 0.0625, 0.9375, 0.0625, 1.0, 0.0, 1.0])
me_hexadecagon_007.materials.append(mat_0)
me_hexadecagon_007.use_remesh_preserve_volume = False
me_hexadecagon_007.use_remesh_preserve_attributes = False
me_hexadecagon_007.use_mirror_vertex_groups = False
me_hexadecagon_007.update()
me_hexadecagon_007.normals_split_custom_set([tuple(v) for v in zip(*[iter([0.0, 1.0, 0.0, 0.0, 1.0, 0.0, 0.0, 1.0, 0.0, 0.0, 1.0, 0.0, 0.0, 1.0, 0.0, 0.0, 1.0, 0.0, 0.0, 1.0, 0.0, 0.0, 1.0, 0.0, -1.0, 0.0, 0.0, -1.0, 0.0, 0.0, -1.0, 0.0, 0.0, -1.0, 0.0, 0.0, 0.0, 0.0, -1.0, 0.0, 0.0, -1.0, 0.0, 0.0, -1.0, 0.0, 0.0, -1.0, 0.0, 1.0, 0.0, 0.0, 1.0, 0.0, 0.0, 1.0, 0.0, 0.0, 1.0, 0.0, 0.0, 0.0, 1.0, 0.0, 0.0, 1.0, 0.0, 0.0, 1.0, 0.0, 0.0, 1.0, 0.0, 0.0, 1.0, 0.0, 0.0, 1.0, 0.0, 0.0, 1.0, 0.0, 0.0, 1.0, 1.0, 0.0, 0.0, 1.0, 0.0, 0.0, 1.0, 0.0, 0.0, 1.0, 0.0, 0.0, 1.0, 0.0, 0.0, 1.0, 0.0, 0.0, 1.0, 0.0, 0.0, 1.0, 0.0, 0.0, 0.0, 0.0, -1.0, 0.0, 0.0, -1.0, 0.0, 0.0, -1.0, 0.0, 0.0, -1.0, 0.0, 0.0, -1.0, 0.0, 0.0, -1.0, 0.0, 0.0, -1.0, 0.0, 0.0, -1.0, -1.0, 0.0, 0.0, -1.0, 0.0, 0.0, -1.0, 0.0, 0.0, -1.0, 0.0, 0.0, 1.0, 0.0, 0.0, 1.0, 0.0, 0.0, 1.0, 0.0, 0.0, 1.0, 0.0, 0.0, 0.0, 1.0, 0.0, 0.0, 1.0, 0.0, 0.0, 1.0, 0.0, 0.0, 1.0, 0.0, 1.0, 0.0, 0.0, 1.0, 0.0, 0.0, 1.0, 0.0, 0.0, 1.0, 0.0, 0.0, -1.0, 0.0, 0.0, -1.0, 0.0, 0.0, -1.0, 0.0, 0.0, -1.0, 0.0, 0.0, 0.0, -1.0, 0.0, 0.0, -1.0, 0.0, 0.0, -1.0, 0.0, 0.0, -1.0, 0.0, -1.0, 0.0, 0.0, -1.0, 0.0, 0.0, -1.0, 0.0, 0.0, -1.0, 0.0, 0.0, 0.0, -1.0, 0.0, 0.0, -1.0, 0.0, 0.0, -1.0, 0.0, 0.0, -1.0, 0.0, 0.0, -1.0, 0.0, 0.0, -1.0, 0.0, 0.0, -1.0, 0.0, 0.0, -1.0, 0.0, 0.0, -1.0, 0.0, 0.0, -1.0, 0.0, 0.0, -1.0, 0.0, 0.0, -1.0, 0.0, 0.0, 0.0, 1.0, 0.0, 0.0, 1.0, 0.0, 0.0, 1.0, 0.0, 0.0, 1.0, 0.0, 0.0, 1.0, 0.0, 0.0, 1.0, 0.0, 0.0, 1.0, 0.0, 0.0, 1.0, 0.0, 0.0, -1.0, 0.0, 0.0, -1.0, 0.0, 0.0, -1.0, 0.0, 0.0, -1.0, 0.0, 0.866, -0.5, 0.0, 0.866, -0.5, 0.0, 0.866, -0.5, 0.0, 0.866, -0.5, 4.875e-08, 0.866, -0.5, 4.875e-08, 0.866, -0.5, 4.875e-08, 0.866, -0.5, 4.875e-08, 0.866, -0.5, -1.0, 1.988e-07, 0.0, -1.0, 1.988e-07, 0.0, -1.0, 1.988e-07, 0.0, -1.0, 1.988e-07, 0.0, 9.419e-10, -0.5, -0.866, 9.419e-10, -0.5, -0.866, 9.419e-10, -0.5, -0.866, 9.419e-10, -0.5, -0.866, 2.521e-08, 0.866, -0.5, 2.521e-08, 0.866, -0.5, 2.521e-08, 0.866, -0.5, 2.521e-08, 0.866, -0.5, 0.0, 0.5, 0.866, 0.0, 0.5, 0.866, 0.0, 0.5, 0.866, 0.0, 0.5, 0.866, 2.777e-08, 0.5, 0.866, 2.777e-08, 0.5, 0.866, 2.777e-08, 0.5, 0.866, 2.777e-08, 0.5, 0.866, 1.0, 9.938e-08, 0.0, 1.0, 9.938e-08, 0.0, 1.0, 9.938e-08, 0.0, 1.0, 9.938e-08, 0.0, 1.0, 0.0, 0.0, 1.0, 0.0, 0.0, 1.0, 0.0, 0.0, 1.0, 0.0, 0.0, 0.0, -0.5, -0.866, 0.0, -0.5, -0.866, 0.0, -0.5, -0.866, 0.0, -0.5, -0.866, -7.49e-08, -0.5, -0.866, -7.49e-08, -0.5, -0.866, -7.49e-08, -0.5, -0.866, -7.49e-08, -0.5, -0.866, -1.0, 0.0, 0.0, -1.0, 0.0, 0.0, -1.0, 0.0, 0.0, -1.0, 0.0, 0.0, 1.0, 0.0, 0.0, 1.0, 0.0, 0.0, 1.0, 0.0, 0.0, 1.0, 0.0, 0.0, 0.0, 0.866, -0.5, 0.0, 0.866, -0.5, 0.0, 0.866, -0.5, 0.0, 0.866, -0.5, 1.0, 0.0, 0.0, 1.0, 0.0, 0.0, 1.0, 0.0, 0.0, 1.0, 0.0, 0.0, -1.0, 0.0, 0.0, -1.0, 0.0, 0.0, -1.0, 0.0, 0.0, -1.0, 0.0, 0.0, -4.913e-08, -0.866, 0.5, -4.913e-08, -0.866, 0.5, -4.913e-08, -0.866, 0.5, -4.913e-08, -0.866, 0.5, -1.0, 0.0, 0.0, -1.0, 0.0, 0.0, -1.0, 0.0, 0.0, -1.0, 0.0, 0.0, -2.559e-08, -0.866, 0.5, -2.559e-08, -0.866, 0.5, -2.559e-08, -0.866, 0.5, -2.559e-08, -0.866, 0.5, 0.0, -0.866, 0.5, 0.0, -0.866, 0.5, 0.0, -0.866, 0.5, 0.0, -0.866, 0.5, 0.0, -0.866, 0.5, 0.0, -0.866, 0.5, 0.0, -0.866, 0.5, 0.0, -0.866, 0.5, 5.131e-08, 0.5, 0.866, 5.131e-08, 0.5, 0.866, 5.131e-08, 0.5, 0.866, 5.131e-08, 0.5, 0.866, 0.0, 0.5, 0.866, 0.0, 0.5, 0.866, 0.0, 0.5, 0.866, 0.0, 0.5, 0.866, 0.0, -0.5, -0.866, 0.0, -0.5, -0.866, 0.0, -0.5, -0.866, 0.0, -0.5, -0.866, 0.0, 0.866, 0.5, 0.0, 0.866, 0.5, 0.0, 0.866, 0.5, 0.0, 0.866, 0.5, -7.123e-08, 0.866, 0.5, -7.123e-08, 0.866, 0.5, -7.123e-08, 0.866, 0.5, -7.123e-08, 0.866, 0.5, -1.0, 0.0, 0.0, -1.0, 0.0, 0.0, -1.0, 0.0, 0.0, -1.0, 0.0, 0.0, -2.815e-08, 0.5, -0.866, -2.815e-08, 0.5, -0.866, -2.815e-08, 0.5, -0.866, -2.815e-08, 0.5, -0.866, -9.537e-08, 0.866, 0.5, -9.537e-08, 0.866, 0.5, -9.537e-08, 0.866, 0.5, -9.537e-08, 0.866, 0.5, 0.0, -0.5, 0.866, 0.0, -0.5, 0.866, 0.0, -0.5, 0.866, 0.0, -0.5, 0.866, -1.113e-09, -0.5, 0.866, -1.113e-09, -0.5, 0.866, -1.113e-09, -0.5, 0.866, -1.113e-09, -0.5, 0.866, 1.0, 0.0, 0.0, 1.0, 0.0, 0.0, 1.0, 0.0, 0.0, 1.0, 0.0, 0.0, 1.0, 0.0, 0.0, 1.0, 0.0, 0.0, 1.0, 0.0, 0.0, 1.0, 0.0, 0.0, 0.0, 0.5, -0.866, 0.0, 0.5, -0.866, 0.0, 0.5, -0.866, 0.0, 0.5, -0.866, -1.034e-07, 0.5, -0.866, -1.034e-07, 0.5, -0.866, -1.034e-07, 0.5, -0.866, -1.034e-07, 0.5, -0.866, -1.0, 0.0, 0.0, -1.0, 0.0, 0.0, -1.0, 0.0, 0.0, -1.0, 0.0, 0.0, 1.0, -9.938e-08, 0.0, 1.0, -9.938e-08, 0.0, 1.0, -9.938e-08, 0.0, 1.0, -9.938e-08, 0.0, 0.0, 0.866, 0.5, 0.0, 0.866, 0.5, 0.0, 0.866, 0.5, 0.0, 0.866, 0.5, 1.0, 0.0, 0.0, 1.0, 0.0, 0.0, 1.0, 0.0, 0.0, 1.0, 0.0, 0.0, -1.0, -1.988e-07, 0.0, -1.0, -1.988e-07, 0.0, -1.0, -1.988e-07, 0.0, -1.0, -1.988e-07, 0.0, 1.074e-07, -0.866, -0.5, 1.074e-07, -0.866, -0.5, 1.074e-07, -0.866, -0.5, 1.074e-07, -0.866, -0.5, -1.0, 0.0, 0.0, -1.0, 0.0, 0.0, -1.0, 0.0, 0.0, -1.0, 0.0, 0.0, 4.807e-08, -0.866, -0.5, 4.807e-08, -0.866, -0.5, 4.807e-08, -0.866, -0.5, 4.807e-08, -0.866, -0.5, 0.0, -0.866, -0.5, 0.0, -0.866, -0.5, 0.0, -0.866, -0.5, 0.0, -0.866, -0.5, 0.0, -0.866, -0.5, 0.0, -0.866, -0.5, 0.0, -0.866, -0.5, 0.0, -0.866, -0.5, 7.528e-08, -0.5, 0.866, 7.528e-08, -0.5, 0.866, 7.528e-08, -0.5, 0.866, 7.528e-08, -0.5, 0.866, 0.0, -0.5, 0.866, 0.0, -0.5, 0.866, 0.0, -0.5, 0.866, 0.0, -0.5, 0.866, 0.0, 0.5, -0.866, 0.0, 0.5, -0.866, 0.0, 0.5, -0.866, 0.0, 0.5, -0.866, -9.844e-08, 0.866, 0.5, -9.844e-08, 0.866, 0.5, -9.844e-08, 0.866, 0.5, -9.844e-08, 0.866, 0.5, -2.155e-09, 0.5, -0.866, -2.155e-09, 0.5, -0.866, -2.155e-09, 0.5, -0.866, -2.155e-09, 0.5, -0.866, -3.587e-08, 0.2588, 0.9659, -3.587e-08, 0.2588, 0.9659, -3.587e-08, 0.2588, 0.9659, -3.587e-08, 0.2588, 0.9659, -8.418e-08, 0.9914, 0.1305, -8.418e-08, 0.9914, 0.1305, -8.418e-08, 0.9914, 0.1305, -8.418e-08, 0.9914, 0.1305, -1.0, 3.586e-07, -6.299e-08, -1.0, 3.586e-07, -6.299e-08, -1.0, 3.586e-07, -6.299e-08, -1.0, 3.586e-07, -6.299e-08, 1.0, 5.604e-08, 8.511e-09, 1.0, 5.604e-08, 8.511e-09, 1.0, 5.604e-08, 8.511e-09, 1.0, 5.604e-08, 8.511e-09, 1.0, 8.966e-08, 5.372e-08, 1.0, 8.966e-08, 5.372e-08, 1.0, 8.966e-08, 5.372e-08, 1.0, 8.966e-08, 5.372e-08, 4.992e-08, -0.7934, 0.6088, 4.992e-08, -0.7934, 0.6088, 4.992e-08, -0.7934, 0.6088, 4.992e-08, -0.7934, 0.6088, -1.926e-08, -0.5, 0.866, -1.926e-08, -0.5, 0.866, -1.926e-08, -0.5, 0.866, -1.926e-08, -0.5, 0.866, -1.0, 0.0, 0.0, -1.0, 0.0, 0.0, -1.0, 0.0, 0.0, -1.0, 0.0, 0.0, 7.666e-08, -0.9914, -0.1305, 7.666e-08, -0.9914, -0.1305, 7.666e-08, -0.9914, -0.1305, 7.666e-08, -0.9914, -0.1305, 3.538e-08, 0.1305, -0.9914, 3.538e-08, 0.1305, -0.9914, 3.538e-08, 0.1305, -0.9914, 3.538e-08, 0.1305, -0.9914, -1.53e-08, -0.1305, 0.9914, -1.53e-08, -0.1305, 0.9914, -1.53e-08, -0.1305, 0.9914, -1.53e-08, -0.1305, 0.9914, 1.0, 1.345e-07, 1.102e-07, 1.0, 1.345e-07, 1.102e-07, 1.0, 1.345e-07, 1.102e-07, 1.0, 1.345e-07, 1.102e-07, 1.0, 1.121e-08, 5.173e-08, 1.0, 1.121e-08, 5.173e-08, 1.0, 1.121e-08, 5.173e-08, 1.0, 1.121e-08, 5.173e-08, 5.699e-08, -0.2588, -0.9659, 5.699e-08, -0.2588, -0.9659, 5.699e-08, -0.2588, -0.9659, 5.699e-08, -0.2588, -0.9659, -8.313e-08, 0.6088, 0.7934, -8.313e-08, 0.6088, 0.7934, -8.313e-08, 0.6088, 0.7934, -8.313e-08, 0.6088, 0.7934, -5.699e-08, 0.2588, 0.9659, -5.699e-08, 0.2588, 0.9659, -5.699e-08, 0.2588, 0.9659, -5.699e-08, 0.2588, 0.9659, 6.618e-08, -0.9659, 0.2588, 6.618e-08, -0.9659, 0.2588, 6.618e-08, -0.9659, 0.2588, 6.618e-08, -0.9659, 0.2588, 1.0, 0.0, 0.0, 1.0, 0.0, 0.0, 1.0, 0.0, 0.0, 1.0, 0.0, 0.0, -6.685e-08, 0.866, 0.5, -6.685e-08, 0.866, 0.5, -6.685e-08, 0.866, 0.5, -6.685e-08, 0.866, 0.5, -1.0, -8.966e-08, -5.173e-08, -1.0, -8.966e-08, -5.173e-08, -1.0, -8.966e-08, -5.173e-08, -1.0, -8.966e-08, -5.173e-08, 1.0, -4.483e-08, 6.299e-08, 1.0, -4.483e-08, 6.299e-08, 1.0, -4.483e-08, 6.299e-08, 1.0, -4.483e-08, 6.299e-08, 3.02e-08, -0.7934, 0.6088, 3.02e-08, -0.7934, 0.6088, 3.02e-08, -0.7934, 0.6088, 3.02e-08, -0.7934, 0.6088, 5.693e-08, -0.6088, -0.7934, 5.693e-08, -0.6088, -0.7934, 5.693e-08, -0.6088, -0.7934, 5.693e-08, -0.6088, -0.7934, -4.845e-08, 0.7934, -0.6088, -4.845e-08, 0.7934, -0.6088, -4.845e-08, 0.7934, -0.6088, -4.845e-08, 0.7934, -0.6088, -1.0, -8.966e-08, -8.511e-09, -1.0, -8.966e-08, -8.511e-09, -1.0, -8.966e-08, -8.511e-09, -1.0, -8.966e-08, -8.511e-09, 7.226e-08, -0.6088, -0.7934, 7.226e-08, -0.6088, -0.7934, 7.226e-08, -0.6088, -0.7934, 7.226e-08, -0.6088, -0.7934, 7.937e-08, -0.866, -0.5, 7.937e-08, -0.866, -0.5, 7.937e-08, -0.866, -0.5, 7.937e-08, -0.866, -0.5, 8.418e-08, -0.9914, -0.1305, 8.418e-08, -0.9914, -0.1305, 8.418e-08, -0.9914, -0.1305, 8.418e-08, -0.9914, -0.1305, -5.529e-09, 0.7934, -0.6088, -5.529e-09, 0.7934, -0.6088, -5.529e-09, 0.7934, -0.6088, -5.529e-09, 0.7934, -0.6088, -1.0, 4.483e-08, -3.26e-08, -1.0, 4.483e-08, -3.26e-08, -1.0, 4.483e-08, -3.26e-08, -1.0, 4.483e-08, -3.26e-08, -7.157e-08, 0.9914, 0.1305, -7.157e-08, 0.9914, 0.1305, -7.157e-08, 0.9914, 0.1305, -7.157e-08, 0.9914, 0.1305, 2.193e-08, 0.5, -0.866, 2.193e-08, 0.5, -0.866, 2.193e-08, 0.5, -0.866, 2.193e-08, 0.5, -0.866, -1.0, -3.586e-07, -5.372e-08, -1.0, -3.586e-07, -5.372e-08, -1.0, -3.586e-07, -5.372e-08, -1.0, -3.586e-07, -5.372e-08, 3.525e-08, 0.1305, -0.9914, 3.525e-08, 0.1305, -0.9914, 3.525e-08, 0.1305, -0.9914, 3.525e-08, 0.1305, -0.9914, -5.693e-08, 0.6088, 0.7934, -5.693e-08, 0.6088, 0.7934, -5.693e-08, 0.6088, 0.7934, -5.693e-08, 0.6088, 0.7934, -3.045e-08, -0.1305, 0.9914, -3.045e-08, -0.1305, 0.9914, -3.045e-08, -0.1305, 0.9914, -3.045e-08, -0.1305, 0.9914, 9.397e-08, -0.2588, -0.9659, 9.397e-08, -0.2588, -0.9659, 9.397e-08, -0.2588, -0.9659, 9.397e-08, -0.2588, -0.9659, 7.643e-08, -0.9659, 0.2588, 7.643e-08, -0.9659, 0.2588, 7.643e-08, -0.9659, 0.2588, 7.643e-08, -0.9659, 0.2588, 4.977e-09, -0.5, 0.866, 4.977e-09, -0.5, 0.866, 4.977e-09, -0.5, 0.866, 4.977e-09, -0.5, 0.866, -1.0, 1.793e-07, -1.102e-07, -1.0, 1.793e-07, -1.102e-07, -1.0, 1.793e-07, -1.102e-07, -1.0, 1.793e-07, -1.102e-07, -6.522e-08, 0.9659, -0.2588, -6.522e-08, 0.9659, -0.2588, -6.522e-08, 0.9659, -0.2588, -6.522e-08, 0.9659, -0.2588, 8.478e-08, -0.866, -0.5, 8.478e-08, -0.866, -0.5, 8.478e-08, -0.866, -0.5, 8.478e-08, -0.866, -0.5, 1.0, 6.725e-08, -1.688e-08, 1.0, 6.725e-08, -1.688e-08, 1.0, 6.725e-08, -1.688e-08, 1.0, 6.725e-08, -1.688e-08, -1.0, -1.793e-07, 1.688e-08, -1.0, -1.793e-07, 1.688e-08, -1.0, -1.793e-07, 1.688e-08, -1.0, -1.793e-07, 1.688e-08, -6.624e-08, 0.9659, -0.2588, -6.624e-08, 0.9659, -0.2588, -6.624e-08, 0.9659, -0.2588, -6.624e-08, 0.9659, -0.2588, 1.0, 7.845e-08, 3.26e-08, 1.0, 7.845e-08, 3.26e-08, 1.0, 7.845e-08, 3.26e-08, 1.0, 7.845e-08, 3.26e-08, 4.335e-08, -0.7934, 0.6088, 4.335e-08, -0.7934, 0.6088, 4.335e-08, -0.7934, 0.6088, 4.335e-08, -0.7934, 0.6088, 0.0, -0.2588, -0.9659, 0.0, -0.2588, -0.9659, 0.0, -0.2588, -0.9659, 0.0, -0.2588, -0.9659, -1.0, -3.995e-07, -6.507e-08, -1.0, -3.995e-07, -6.507e-08, -1.0, -3.995e-07, -6.507e-08, -1.0, -3.995e-07, -6.507e-08, 1.0, 0.0, 0.0, 1.0, 0.0, 0.0, 1.0, 0.0, 0.0, 1.0, 0.0, 0.0, 2.518e-08, -0.6088, -0.7934, 2.518e-08, -0.6088, -0.7934, 2.518e-08, -0.6088, -0.7934, 2.518e-08, -0.6088, -0.7934, 1.0, 3.995e-07, 6.417e-08, 1.0, 3.995e-07, 6.417e-08, 1.0, 3.995e-07, 6.417e-08, 1.0, 3.995e-07, 6.417e-08, 0.0, 0.6088, 0.7934, 0.0, 0.6088, 0.7934, 0.0, 0.6088, 0.7934, 0.0, 0.6088, 0.7934, 0.0, -0.866, -0.5, 0.0, -0.866, -0.5, 0.0, -0.866, -0.5, 0.0, -0.866, -0.5, -1.0, 0.0, -7.924e-08, -1.0, 0.0, -7.924e-08, -1.0, 0.0, -7.924e-08, -1.0, 0.0, -7.924e-08, -4.313e-08, 0.9914, 0.1305, -4.313e-08, 0.9914, 0.1305, -4.313e-08, 0.9914, 0.1305, -4.313e-08, 0.9914, 0.1305, 4.155e-08, -0.9659, 0.2588, 4.155e-08, -0.9659, 0.2588, 4.155e-08, -0.9659, 0.2588, 4.155e-08, -0.9659, 0.2588, -3.615e-08, 0.7934, -0.6088, -3.615e-08, 0.7934, -0.6088, -3.615e-08, 0.7934, -0.6088, -3.615e-08, 0.7934, -0.6088, 0.0, -0.5, 0.866, 0.0, -0.5, 0.866, 0.0, -0.5, 0.866, 0.0, -0.5, 0.866, 0.0, -0.6088, -0.7934, 0.0, -0.6088, -0.7934, 0.0, -0.6088, -0.7934, 0.0, -0.6088, -0.7934, 3.573e-08, -0.9659, 0.2588, 3.573e-08, -0.9659, 0.2588, 3.573e-08, -0.9659, 0.2588, 3.573e-08, -0.9659, 0.2588, -5.419e-09, 0.1305, -0.9914, -5.419e-09, 0.1305, -0.9914, -5.419e-09, 0.1305, -0.9914, -5.419e-09, 0.1305, -0.9914, -4.135e-08, 0.2588, 0.9659, -4.135e-08, 0.2588, 0.9659, -4.135e-08, 0.2588, 0.9659, -4.135e-08, 0.2588, 0.9659, -1.415e-07, -0.1305, 0.9914, -1.415e-07, -0.1305, 0.9914, -1.415e-07, -0.1305, 0.9914, -1.415e-07, -0.1305, 0.9914, 1.0, -4.994e-08, 7.924e-08, 1.0, -4.994e-08, 7.924e-08, 1.0, -4.994e-08, 7.924e-08, 1.0, -4.994e-08, 7.924e-08, 1.0, 7.491e-08, 1.739e-08, 1.0, 7.491e-08, 1.739e-08, 1.0, 7.491e-08, 1.739e-08, 1.0, 7.491e-08, 1.739e-08, 1.0, 0.0, 7.924e-08, 1.0, 0.0, 7.924e-08, 1.0, 0.0, 7.924e-08, 1.0, 0.0, 7.924e-08, 1.0, 9.988e-08, 1.304e-08, 1.0, 9.988e-08, 1.304e-08, 1.0, 9.988e-08, 1.304e-08, 1.0, 9.988e-08, 1.304e-08, 7.958e-08, -0.9914, -0.1305, 7.958e-08, -0.9914, -0.1305, 7.958e-08, -0.9914, -0.1305, 7.958e-08, -0.9914, -0.1305, 1.0, 3.995e-07, 6.507e-08, 1.0, 3.995e-07, 6.507e-08, 1.0, 3.995e-07, 6.507e-08, 1.0, 3.995e-07, 6.507e-08, -2.659e-08, 0.7934, -0.6088, -2.659e-08, 0.7934, -0.6088, -2.659e-08, 0.7934, -0.6088, -2.659e-08, 0.7934, -0.6088, 2.177e-08, -0.7934, 0.6088, 2.177e-08, -0.7934, 0.6088, 2.177e-08, -0.7934, 0.6088, 2.177e-08, -0.7934, 0.6088, -9.304e-08, 0.866, 0.5, -9.304e-08, 0.866, 0.5, -9.304e-08, 0.866, 0.5, -9.304e-08, 0.866, 0.5, 0.0, 0.7934, -0.6088, 0.0, 0.7934, -0.6088, 0.0, 0.7934, -0.6088, 0.0, 0.7934, -0.6088, -7.408e-08, 0.9659, -0.2588, -7.408e-08, 0.9659, -0.2588, -7.408e-08, 0.9659, -0.2588, -7.408e-08, 0.9659, -0.2588, -1.0, -1.998e-07, -6.417e-08, -1.0, -1.998e-07, -6.417e-08, -1.0, -1.998e-07, -6.417e-08, -1.0, -1.998e-07, -6.417e-08, -8.286e-08, 0.6088, 0.7934, -8.286e-08, 0.6088, 0.7934, -8.286e-08, 0.6088, 0.7934, -8.286e-08, 0.6088, 0.7934, -1.0, 0.0, 0.0, -1.0, 0.0, 0.0, -1.0, 0.0, 0.0, -1.0, 0.0, 0.0, -1.0, -7.491e-08, -1.739e-08, -1.0, -7.491e-08, -1.739e-08, -1.0, -7.491e-08, -1.739e-08, -1.0, -7.491e-08, -1.739e-08, -8.333e-08, 0.7934, -0.6088, -8.333e-08, 0.7934, -0.6088, -8.333e-08, 0.7934, -0.6088, -8.333e-08, 0.7934, -0.6088, 1.084e-07, -0.6088, -0.7934, 1.084e-07, -0.6088, -0.7934, 1.084e-07, -0.6088, -0.7934, 1.084e-07, -0.6088, -0.7934, 0.0, 0.5, -0.866, 0.0, 0.5, -0.866, 0.0, 0.5, -0.866, 0.0, 0.5, -0.866, 4.375e-08, -0.6088, -0.7934, 4.375e-08, -0.6088, -0.7934, 4.375e-08, -0.6088, -0.7934, 4.375e-08, -0.6088, -0.7934, -1.0, 3.995e-07, 0.0, -1.0, 3.995e-07, 0.0, -1.0, 3.995e-07, 0.0, -1.0, 3.995e-07, 0.0, -7.523e-09, -0.5, 0.866, -7.523e-09, -0.5, 0.866, -7.523e-09, -0.5, 0.866, -7.523e-09, -0.5, 0.866, -1.0, 0.0, -1.304e-08, -1.0, 0.0, -1.304e-08, -1.0, 0.0, -1.304e-08, -1.0, 0.0, -1.304e-08, 1.0, 1.998e-07, 0.0, 1.0, 1.998e-07, 0.0, 1.0, 1.998e-07, 0.0, 1.0, 1.998e-07, 0.0, -1.0, 0.0, -6.507e-08, -1.0, 0.0, -6.507e-08, -1.0, 0.0, -6.507e-08, -1.0, 0.0, -6.507e-08, -1.455e-08, -0.1305, 0.9914, -1.455e-08, -0.1305, 0.9914, -1.455e-08, -0.1305, 0.9914, -1.455e-08, -0.1305, 0.9914, -1.0, 0.0, -1.022e-07, -1.0, 0.0, -1.022e-07, -1.0, 0.0, -1.022e-07, -1.0, 0.0, -1.022e-07, 1.0, 0.0, 1.304e-08, 1.0, 0.0, 1.304e-08, 1.0, 0.0, 1.304e-08, 1.0, 0.0, 1.304e-08, 1.084e-08, -0.2588, -0.9659, 1.084e-08, -0.2588, -0.9659, 1.084e-08, -0.2588, -0.9659, 1.084e-08, -0.2588, -0.9659, -6.874e-08, 0.9914, 0.1305, -6.874e-08, 0.9914, 0.1305, -6.874e-08, 0.9914, 0.1305, -6.874e-08, 0.9914, 0.1305, 8.774e-08, -0.9914, -0.1305, 8.774e-08, -0.9914, -0.1305, 8.774e-08, -0.9914, -0.1305, 8.774e-08, -0.9914, -0.1305, 0.0, -0.9914, -0.1305, 0.0, -0.9914, -0.1305, 0.0, -0.9914, -0.1305, 0.0, -0.9914, -0.1305, 0.0, 0.1305, -0.9914, 0.0, 0.1305, -0.9914, 0.0, 0.1305, -0.9914, 0.0, 0.1305, -0.9914, -4.052e-10, 0.6088, 0.7934, -4.052e-10, 0.6088, 0.7934, -4.052e-10, 0.6088, 0.7934, -4.052e-10, 0.6088, 0.7934, 0.0, -0.866, -0.5, 0.0, -0.866, -0.5, 0.0, -0.866, -0.5, 0.0, -0.866, -0.5, -1.0, -2.997e-07, -6.417e-08, -1.0, -2.997e-07, -6.417e-08, -1.0, -2.997e-07, -6.417e-08, -1.0, -2.997e-07, -6.417e-08, 1.0, 0.0, 1.022e-07, 1.0, 0.0, 1.022e-07, 1.0, 0.0, 1.022e-07, 1.0, 0.0, 1.022e-07, 0.0, -0.1305, 0.9914, 0.0, -0.1305, 0.9914, 0.0, -0.1305, 0.9914, 0.0, -0.1305, 0.9914, -2.518e-08, 0.6088, 0.7934, -2.518e-08, 0.6088, 0.7934, -2.518e-08, 0.6088, 0.7934, -2.518e-08, 0.6088, 0.7934, -1.0, -9.988e-08, -1.304e-08, -1.0, -9.988e-08, -1.304e-08, -1.0, -9.988e-08, -1.304e-08, -1.0, -9.988e-08, -1.304e-08, -1.0, 0.0, 0.0, -1.0, 0.0, 0.0, -1.0, 0.0, 0.0, -1.0, 0.0, 0.0, 0.0, -0.5, 0.866, 0.0, -0.5, 0.866, 0.0, -0.5, 0.866, 0.0, -0.5, 0.866, 0.0, 0.5, -0.866, 0.0, 0.5, -0.866, 0.0, 0.5, -0.866, 0.0, 0.5, -0.866, 8.074e-09, -0.1305, 0.9914, 8.074e-09, -0.1305, 0.9914, 8.074e-09, -0.1305, 0.9914, 8.074e-09, -0.1305, 0.9914, 1.0, 0.0, 1.022e-07, 1.0, 0.0, 1.022e-07, 1.0, 0.0, 1.022e-07, 1.0, 0.0, 1.022e-07, 4.2e-08, -0.9914, -0.1305, 4.2e-08, -0.9914, -0.1305, 4.2e-08, -0.9914, -0.1305, 4.2e-08, -0.9914, -0.1305, -1.0, -1.498e-07, -7.924e-08, -1.0, -1.498e-07, -7.924e-08, -1.0, -1.498e-07, -7.924e-08, -1.0, -1.498e-07, -7.924e-08, -1.0, 1.998e-07, 0.0, -1.0, 1.998e-07, 0.0, -1.0, 1.998e-07, 0.0, -1.0, 1.998e-07, 0.0, -3.522e-09, -0.7934, 0.6088, -3.522e-09, -0.7934, 0.6088, -3.522e-09, -0.7934, 0.6088, -3.522e-09, -0.7934, 0.6088, 7.408e-08, -0.9659, 0.2588, 7.408e-08, -0.9659, 0.2588, 7.408e-08, -0.9659, 0.2588, 7.408e-08, -0.9659, 0.2588, 1.0, 3.995e-07, 0.0, 1.0, 3.995e-07, 0.0, 1.0, 3.995e-07, 0.0, 1.0, 3.995e-07, 0.0, -1.0, 0.0, -1.022e-07, -1.0, 0.0, -1.022e-07, -1.0, 0.0, -1.022e-07, -1.0, 0.0, -1.022e-07, 0.0, 0.9914, 0.1305, 0.0, 0.9914, 0.1305, 0.0, 0.9914, 0.1305, 0.0, 0.9914, 0.1305, 9.532e-08, -0.866, -0.5, 9.532e-08, -0.866, -0.5, 9.532e-08, -0.866, -0.5, 9.532e-08, -0.866, -0.5, -7.523e-09, 0.1305, -0.9914, -7.523e-09, 0.1305, -0.9914, -7.523e-09, 0.1305, -0.9914, -7.523e-09, 0.1305, -0.9914, 1.0, 1.998e-07, 1.739e-08, 1.0, 1.998e-07, 1.739e-08, 1.0, 1.998e-07, 1.739e-08, 1.0, 1.998e-07, 1.739e-08, -3.632e-08, 0.9659, -0.2588, -3.632e-08, 0.9659, -0.2588, -3.632e-08, 0.9659, -0.2588, -3.632e-08, 0.9659, -0.2588, 9.684e-09, -0.5, 0.866, 9.684e-09, -0.5, 0.866, 9.684e-09, -0.5, 0.866, 9.684e-09, -0.5, 0.866, -1.0, 4.994e-08, -1.739e-08, -1.0, 4.994e-08, -1.739e-08, -1.0, 4.994e-08, -1.739e-08, -1.0, 4.994e-08, -1.739e-08, -1.387e-07, 0.866, 0.5, -1.387e-07, 0.866, 0.5, -1.387e-07, 0.866, 0.5, -1.387e-07, 0.866, 0.5, 2.177e-08, 0.5, -0.866, 2.177e-08, 0.5, -0.866, 2.177e-08, 0.5, -0.866, 2.177e-08, 0.5, -0.866, 0.0, -0.7934, 0.6088, 0.0, -0.7934, 0.6088, 0.0, -0.7934, 0.6088, 0.0, -0.7934, 0.6088, 1.0, 1.998e-07, 6.507e-08, 1.0, 1.998e-07, 6.507e-08, 1.0, 1.998e-07, 6.507e-08, 1.0, 1.998e-07, 6.507e-08, -3.632e-08, 0.9659, -0.2588, -3.632e-08, 0.9659, -0.2588, -3.632e-08, 0.9659, -0.2588, -3.632e-08, 0.9659, -0.2588, 1.775e-07, 0.1305, -0.9914, 1.775e-07, 0.1305, -0.9914, 1.775e-07, 0.1305, -0.9914, 1.775e-07, 0.1305, -0.9914, -4.155e-08, 0.9659, -0.2588, -4.155e-08, 0.9659, -0.2588, -4.155e-08, 0.9659, -0.2588, -4.155e-08, 0.9659, -0.2588, -4.335e-08, 0.2588, 0.9659, -4.335e-08, 0.2588, 0.9659, -4.335e-08, 0.2588, 0.9659, -4.335e-08, 0.2588, 0.9659, 9.304e-08, -0.866, -0.5, 9.304e-08, -0.866, -0.5, 9.304e-08, -0.866, -0.5, 9.304e-08, -0.866, -0.5, 3.794e-09, -0.2588, -0.9659, 3.794e-09, -0.2588, -0.9659, 3.794e-09, -0.2588, -0.9659, 3.794e-09, -0.2588, -0.9659, 1.0, 1.998e-07, 6.417e-08, 1.0, 1.998e-07, 6.417e-08, 1.0, 1.998e-07, 6.417e-08, 1.0, 1.998e-07, 6.417e-08, 5.373e-08, -0.2588, -0.9659, 5.373e-08, -0.2588, -0.9659, 5.373e-08, -0.2588, -0.9659, 5.373e-08, -0.2588, -0.9659, -7.264e-08, 0.2588, 0.9659, -7.264e-08, 0.2588, 0.9659, -7.264e-08, 0.2588, 0.9659, -7.264e-08, 0.2588, 0.9659, -1.084e-08, 0.2588, 0.9659, -1.084e-08, 0.2588, 0.9659, -1.084e-08, 0.2588, 0.9659, -1.084e-08, 0.2588, 0.9659, 3.898e-08, 0.5, -0.866, 3.898e-08, 0.5, -0.866, 3.898e-08, 0.5, -0.866, 3.898e-08, 0.5, -0.866, 0.0, 0.866, 0.5, 0.0, 0.866, 0.5, 0.0, 0.866, 0.5, 0.0, 0.866, 0.5, -9.857e-08, 0.9914, 0.1305, -9.857e-08, 0.9914, 0.1305, -9.857e-08, 0.9914, 0.1305, -9.857e-08, 0.9914, 0.1305, 0.0, 0.866, 0.5, 0.0, 0.866, 0.5, 0.0, 0.866, 0.5, 0.0, 0.866, 0.5, 1.0, 9.988e-08, 0.0, 1.0, 9.988e-08, 0.0, 1.0, 9.988e-08, 0.0, 1.0, 9.988e-08, 0.0, -4.54e-09, -0.9659, 0.2588, -4.54e-09, -0.9659, 0.2588, -4.54e-09, -0.9659, 0.2588, -4.54e-09, -0.9659, 0.2588, -1.0, -8.39e-08, -5.318e-08, -1.0, -8.39e-08, -5.318e-08, -1.0, -8.39e-08, -5.318e-08, -1.0, -8.39e-08, -5.318e-08, 0.0, -0.5, 0.866, 0.0, -0.5, 0.866, 0.0, -0.5, 0.866, 0.0, -0.5, 0.866, 0.0, -0.1305, 0.9914, 0.0, -0.1305, 0.9914, 0.0, -0.1305, 0.9914, 0.0, -0.1305, 0.9914, 0.0, 0.9659, -0.2588, 0.0, 0.9659, -0.2588, 0.0, 0.9659, -0.2588, 0.0, 0.9659, -0.2588, 0.0, 0.7934, -0.6088, 0.0, 0.7934, -0.6088, 0.0, 0.7934, -0.6088, 0.0, 0.7934, -0.6088, 0.0, -0.7934, 0.6088, 0.0, -0.7934, 0.6088, 0.0, -0.7934, 0.6088, 0.0, -0.7934, 0.6088, 0.0, 0.2588, 0.9659, 0.0, 0.2588, 0.9659, 0.0, 0.2588, 0.9659, 0.0, 0.2588, 0.9659, -1.0, -5.993e-08, -1.506e-08, -1.0, -5.993e-08, -1.506e-08, -1.0, -5.993e-08, -1.506e-08, -1.0, -5.993e-08, -1.506e-08, 0.0, 0.1305, -0.9914, 0.0, 0.1305, -0.9914, 0.0, 0.1305, -0.9914, 0.0, 0.1305, -0.9914, 1.0, 9.589e-08, 3.807e-08, 1.0, 9.589e-08, 3.807e-08, 1.0, 9.589e-08, 3.807e-08, 1.0, 9.589e-08, 3.807e-08, -1.332e-08, -0.9659, 0.2588, -1.332e-08, -0.9659, 0.2588, -1.332e-08, -0.9659, 0.2588, -1.332e-08, -0.9659, 0.2588, -1.0, -4.794e-08, -2.997e-08, -1.0, -4.794e-08, -2.997e-08, -1.0, -4.794e-08, -2.997e-08, -1.0, -4.794e-08, -2.997e-08, -1.0, -5.993e-08, -4.406e-08, -1.0, -5.993e-08, -4.406e-08, -1.0, -5.993e-08, -4.406e-08, -1.0, -5.993e-08, -4.406e-08, -1.254e-07, 0.866, 0.5, -1.254e-07, 0.866, 0.5, -1.254e-07, 0.866, 0.5, -1.254e-07, 0.866, 0.5, 1.0, 9.589e-08, 3.928e-08, 1.0, 9.589e-08, 3.928e-08, 1.0, 9.589e-08, 3.928e-08, 1.0, 9.589e-08, 3.928e-08, -8.905e-09, 0.5, -0.866, -8.905e-09, 0.5, -0.866, -8.905e-09, 0.5, -0.866, -8.905e-09, 0.5, -0.866, 0.0, -0.2588, -0.9659, 0.0, -0.2588, -0.9659, 0.0, -0.2588, -0.9659, 0.0, -0.2588, -0.9659, 2.119e-08, -0.866, -0.5, 2.119e-08, -0.866, -0.5, 2.119e-08, -0.866, -0.5, 2.119e-08, -0.866, -0.5, 0.0, -0.866, -0.5, 0.0, -0.866, -0.5, 0.0, -0.866, -0.5, 0.0, -0.866, -0.5, 0.0, 0.5, -0.866, 0.0, 0.5, -0.866, 0.0, 0.5, -0.866, 0.0, 0.5, -0.866, 1.0, 4.794e-08, 7.566e-08, 1.0, 4.794e-08, 7.566e-08, 1.0, 4.794e-08, 7.566e-08, 1.0, 4.794e-08, 7.566e-08, 0.0, -0.9659, 0.2588, 0.0, -0.9659, 0.2588, 0.0, -0.9659, 0.2588, 0.0, -0.9659, 0.2588, 1.0, 7.192e-08, 9.726e-08, 1.0, 7.192e-08, 9.726e-08, 1.0, 7.192e-08, 9.726e-08, 1.0, 7.192e-08, 9.726e-08, -4.239e-08, 0.2588, 0.9659, -4.239e-08, 0.2588, 0.9659, -4.239e-08, 0.2588, 0.9659, -4.239e-08, 0.2588, 0.9659, 0.0, -0.2588, -0.9659, 0.0, -0.2588, -0.9659, 0.0, -0.2588, -0.9659, 0.0, -0.2588, -0.9659, 0.0, 0.9659, -0.2588, 0.0, 0.9659, -0.2588, 0.0, 0.9659, -0.2588, 0.0, 0.9659, -0.2588, 0.0, -0.1305, 0.9914, 0.0, -0.1305, 0.9914, 0.0, -0.1305, 0.9914, 0.0, -0.1305, 0.9914, 0.0, 0.9914, 0.1305, 0.0, 0.9914, 0.1305, 0.0, 0.9914, 0.1305, 0.0, 0.9914, 0.1305, 1.0, 0.0, 0.0, 1.0, 0.0, 0.0, 1.0, 0.0, 0.0, 1.0, 0.0, 0.0, -8.45e-08, 0.1305, -0.9914, -8.45e-08, 0.1305, -0.9914, -8.45e-08, 0.1305, -0.9914, -8.45e-08, 0.1305, -0.9914, 0.0, 0.866, 0.5, 0.0, 0.866, 0.5, 0.0, 0.866, 0.5, 0.0, 0.866, 0.5, 0.0, 0.6088, 0.7934, 0.0, 0.6088, 0.7934, 0.0, 0.6088, 0.7934, 0.0, 0.6088, 0.7934, 5.327e-08, 0.7934, -0.6088, 5.327e-08, 0.7934, -0.6088, 5.327e-08, 0.7934, -0.6088, 5.327e-08, 0.7934, -0.6088, 1.0, 1.079e-07, 1.245e-08, 1.0, 1.079e-07, 1.245e-08, 1.0, 1.079e-07, 1.245e-08, 1.0, 1.079e-07, 1.245e-08, 1.272e-07, -0.6088, -0.7934, 1.272e-07, -0.6088, -0.7934, 1.272e-07, -0.6088, -0.7934, 1.272e-07, -0.6088, -0.7934, -1.0, -5.544e-08, -3.377e-08, -1.0, -5.544e-08, -3.377e-08, -1.0, -5.544e-08, -3.377e-08, -1.0, -5.544e-08, -3.377e-08, 0.0, -0.9914, -0.1305, 0.0, -0.9914, -0.1305, 0.0, -0.9914, -0.1305, 0.0, -0.9914, -0.1305, 5.248e-08, -0.9914, -0.1305, 5.248e-08, -0.9914, -0.1305, 5.248e-08, -0.9914, -0.1305, 5.248e-08, -0.9914, -0.1305, -1.0, -5.993e-08, -3.576e-08, -1.0, -5.993e-08, -3.576e-08, -1.0, -5.993e-08, -3.576e-08, -1.0, -5.993e-08, -3.576e-08, 1.0, 9.589e-08, 8.058e-08, 1.0, 9.589e-08, 8.058e-08, 1.0, 9.589e-08, 8.058e-08, 1.0, 9.589e-08, 8.058e-08, 0.0, -0.7934, 0.6088, 0.0, -0.7934, 0.6088, 0.0, -0.7934, 0.6088, 0.0, -0.7934, 0.6088, 0.0, 0.6088, 0.7934, 0.0, 0.6088, 0.7934, 0.0, 0.6088, 0.7934, 0.0, 0.6088, 0.7934, -1.0, -6.293e-08, -3.827e-08, -1.0, -6.293e-08, -3.827e-08, -1.0, -6.293e-08, -3.827e-08, -1.0, -6.293e-08, -3.827e-08, 1.0, 5.993e-08, 4.768e-08, 1.0, 5.993e-08, 4.768e-08, 1.0, 5.993e-08, 4.768e-08, 1.0, 5.993e-08, 4.768e-08, -2.624e-08, 0.9914, 0.1305, -2.624e-08, 0.9914, 0.1305, -2.624e-08, 0.9914, 0.1305, -2.624e-08, 0.9914, 0.1305, -6.247e-08, -0.5, 0.866, -6.247e-08, -0.5, 0.866, -6.247e-08, -0.5, 0.866, -6.247e-08, -0.5, 0.866, 0.0, -0.6088, -0.7934, 0.0, -0.6088, -0.7934, 0.0, -0.6088, -0.7934, 0.0, -0.6088, -0.7934, -1.0, -8.39e-08, -4.128e-08, -1.0, -8.39e-08, -4.128e-08, -1.0, -8.39e-08, -4.128e-08, -1.0, -8.39e-08, -4.128e-08])] * 3)])
me_hexadecagon = bpy.data.meshes.new('hexadecagon')
me_hexadecagon.from_pydata([(0.1719, 0.7187, -0.143), (-0.1719, 0.7187, -0.143), (-0.1719, 0.375, 0.07459), (-0.2344, 0.4687, -0.09324), (0.2344, 0.6562, -0.1305), (0.2344, 0.4687, -0.09324), (0.1719, 0.6093, -0.4071), (0.1719, 0.3179, -0.2124), (-0.1719, 0.6093, -0.4071), (-0.1719, 0.3179, -0.2124), (-0.1719, 0.375, -0.07459), (0.1719, 0.375, -0.07459), (-0.2344, 0.5563, -0.3717), (-0.2344, 0.6562, -0.1305), (0.2344, 0.5563, -0.3717), (0.2344, 0.3974, -0.2655), (0.1719, 0.4071, -0.6093), (0.1719, 0.2124, -0.3179), (-0.1719, 0.4071, -0.6093), (-0.1719, 0.2124, -0.3179), (-0.2344, 0.3717, -0.5563), (-0.2344, 0.2655, -0.3974), (-0.2344, 0.3974, -0.2655), (0.2344, 0.3717, -0.5563), (0.2344, 0.2655, -0.3974), (0.1719, 0.143, -0.7188), (-0.1719, 0.143, -0.7188), (-0.1719, 0.07459, -0.375), (-0.2344, 0.1305, -0.6563), (0.2344, 0.1305, -0.6563), (0.2344, 0.09324, -0.4688), (0.1719, -0.143, -0.7188), (0.1719, -0.07459, -0.375), (-0.1719, -0.143, -0.7188), (-0.1719, -0.07459, -0.375), (0.1719, 0.07459, -0.375), (-0.2344, -0.1305, -0.6563), (-0.2344, -0.09324, -0.4688), (-0.2344, 0.09324, -0.4688), (0.2344, -0.1305, -0.6562), (0.2344, -0.09324, -0.4687), (0.1719, -0.4071, -0.6093), (0.1719, -0.2124, -0.3179), (-0.1719, -0.4071, -0.6093), (-0.1719, -0.2124, -0.3179), (-0.2344, -0.3717, -0.5563), (-0.2344, -0.2655, -0.3974), (0.2344, -0.2655, -0.3974), (0.1719, -0.6093, -0.4071), (0.1719, -0.3179, -0.2124), (-0.1719, -0.3179, -0.2124), (-0.2344, -0.5563, -0.3717), (-0.2344, -0.3974, -0.2655), (0.2344, -0.3717, -0.5563), (0.2344, -0.5563, -0.3717), (0.2344, -0.3974, -0.2655), (0.1719, -0.7187, -0.143), (-0.1719, -0.7187, -0.143), (-0.1719, -0.375, -0.07459), (-0.1719, -0.6093, -0.4071), (-0.2344, -0.6562, -0.1305), (-0.2344, -0.4687, -0.09324), (0.2344, -0.6562, -0.1305), (0.2344, -0.4687, -0.09324), (0.1719, -0.7187, 0.143), (0.1719, -0.375, 0.07459), (-0.1719, -0.7187, 0.143), (0.1719, -0.375, -0.07459), (-0.2344, -0.6562, 0.1305), (-0.2344, -0.4687, 0.09324), (0.2344, -0.4687, 0.09324), (0.1719, -0.3179, 0.2124), (-0.1719, -0.6093, 0.4071), (-0.1719, -0.375, 0.07459), (-0.2344, -0.5563, 0.3717), (-0.2344, -0.3974, 0.2655), (0.2344, -0.6562, 0.1305), (0.2344, -0.5563, 0.3717), (0.1719, -0.4071, 0.6093), (0.1719, -0.6093, 0.4071), (0.1719, -0.2124, 0.3179), (-0.1719, -0.4071, 0.6093), (-0.1719, -0.2124, 0.3179), (-0.1719, -0.3179, 0.2124), (-0.2344, -0.3717, 0.5563), (-0.2344, -0.2655, 0.3974), (0.2344, -0.3974, 0.2655), (0.2344, -0.3717, 0.5563), (0.2344, -0.2655, 0.3974), (0.1719, -0.143, 0.7187), (-0.1719, -0.143, 0.7187), (-0.1719, -0.07459, 0.375), (-0.2344, -0.1305, 0.6562), (-0.2344, -0.09324, 0.4687), (0.2344, -0.1305, 0.6563), (0.1719, 0.143, 0.7187), (0.1719, 0.07459, 0.375), (-0.1719, 0.143, 0.7187), (0.1719, -0.07459, 0.375), (-0.2344, 0.1305, 0.6562), (0.2344, -0.09324, 0.4687), (0.2344, 0.1305, 0.6562), (0.1719, 0.4071, 0.6093), (0.1719, 0.2124, 0.3179), (-0.1719, 0.4071, 0.6093), (-0.1719, 0.2124, 0.3179), (-0.1719, 0.07459, 0.375), (-0.2344, 0.2655, 0.3974), (-0.2344, 0.09324, 0.4687), (0.2344, 0.09324, 0.4687), (0.2344, 0.3717, 0.5563), (0.2344, 0.2655, 0.3974), (0.1719, 0.3179, 0.2124), (-0.1719, 0.3179, 0.2124), (-0.2344, 0.5563, 0.3717), (-0.2344, 0.3717, 0.5563), (0.2344, 0.5563, 0.3717), (0.1719, 0.7187, 0.143), (0.1719, 0.6093, 0.4071), (0.1719, 0.375, 0.07459), (-0.1719, 0.7187, 0.143), (-0.1719, 0.6093, 0.4071), (-0.2344, 0.6562, 0.1305), (-0.2344, 0.4687, 0.09324), (-0.2344, 0.3974, 0.2655), (0.2344, 0.3974, 0.2655), (0.2344, 0.6562, 0.1305), (0.2344, 0.4687, 0.09324)], [], [(10, 11, 119, 2), (120, 117, 0, 1), (13, 122, 120, 1), (11, 5, 127, 119), (4, 126, 127, 5), (2, 123, 3, 10), (122, 13, 3, 123), (126, 4, 0, 117), (9, 7, 11, 10), (1, 0, 6, 8), (12, 13, 1, 8), (7, 15, 5, 11), (14, 4, 5, 15), (10, 3, 22, 9), (13, 12, 22, 3), (4, 14, 6, 0), (19, 17, 7, 9), (8, 6, 16, 18), (20, 12, 8, 18), (17, 24, 15, 7), (23, 14, 15, 24), (9, 22, 21, 19), (12, 20, 21, 22), (14, 23, 16, 6), (27, 35, 17, 19), (18, 16, 25, 26), (28, 20, 18, 26), (35, 30, 24, 17), (29, 23, 24, 30), (19, 21, 38, 27), (20, 28, 38, 21), (23, 29, 25, 16), (34, 32, 35, 27), (26, 25, 31, 33), (36, 28, 26, 33), (32, 40, 30, 35), (39, 29, 30, 40), (27, 38, 37, 34), (28, 36, 37, 38), (29, 39, 31, 25), (44, 42, 32, 34), (33, 31, 41, 43), (45, 36, 33, 43), (42, 47, 40, 32), (53, 39, 40, 47), (34, 37, 46, 44), (36, 45, 46, 37), (39, 53, 41, 31), (50, 49, 42, 44), (43, 41, 48, 59), (51, 45, 43, 59), (49, 55, 47, 42), (54, 53, 47, 55), (44, 46, 52, 50), (45, 51, 52, 46), (53, 54, 48, 41), (58, 67, 49, 50), (59, 48, 56, 57), (60, 51, 59, 57), (67, 63, 55, 49), (62, 54, 55, 63), (50, 52, 61, 58), (51, 60, 61, 52), (54, 62, 56, 48), (73, 65, 67, 58), (57, 56, 64, 66), (68, 60, 57, 66), (65, 70, 63, 67), (76, 62, 63, 70), (58, 61, 69, 73), (60, 68, 69, 61), (62, 76, 64, 56), (83, 71, 65, 73), (66, 64, 79, 72), (74, 68, 66, 72), (71, 86, 70, 65), (77, 76, 70, 86), (73, 69, 75, 83), (68, 74, 75, 69), (76, 77, 79, 64), (82, 80, 71, 83), (72, 79, 78, 81), (84, 74, 72, 81), (80, 88, 86, 71), (87, 77, 86, 88), (83, 75, 85, 82), (74, 84, 85, 75), (77, 87, 78, 79), (91, 98, 80, 82), (81, 78, 89, 90), (92, 84, 81, 90), (98, 100, 88, 80), (94, 87, 88, 100), (82, 85, 93, 91), (84, 92, 93, 85), (87, 94, 89, 78), (106, 96, 98, 91), (90, 89, 95, 97), (99, 92, 90, 97), (96, 109, 100, 98), (101, 94, 100, 109), (91, 93, 108, 106), (92, 99, 108, 93), (94, 101, 95, 89), (105, 103, 96, 106), (97, 95, 102, 104), (115, 99, 97, 104), (103, 111, 109, 96), (110, 101, 109, 111), (106, 108, 107, 105), (99, 115, 107, 108), (101, 110, 102, 95), (113, 112, 103, 105), (104, 102, 118, 121), (114, 115, 104, 121), (112, 125, 111, 103), (116, 110, 111, 125), (105, 107, 124, 113), (115, 114, 124, 107), (110, 116, 118, 102), (2, 119, 112, 113), (121, 118, 117, 120), (122, 114, 121, 120), (119, 127, 125, 112), (126, 116, 125, 127), (113, 124, 123, 2), (114, 122, 123, 124), (116, 126, 117, 118)])
_k = set([(0, 1), (0, 4), (0, 6), (0, 117), (1, 8), (1, 13), (1, 120), (2, 10), (2, 113), (2, 119), (2, 123), (3, 10), (3, 13), (4, 5), (5, 11), (6, 8), (6, 14), (6, 16), (7, 9), (7, 11), (7, 15), (7, 17), (8, 12), (8, 18), (9, 10), (9, 19), (9, 22), (10, 11), (11, 119), (12, 22), (14, 15), (16, 18), (16, 23), (16, 25), (17, 19), (17, 24), (17, 35), (18, 20), (18, 26), (19, 21), (19, 27), (20, 21), (23, 24), (25, 26), (25, 29), (25, 31), (26, 28), (26, 33), (27, 34), (27, 35), (27, 38), (28, 38), (29, 30), (30, 35), (31, 33), (31, 39), (31, 41), (32, 34), (32, 35), (32, 40), (32, 42), (33, 36), (33, 43), (34, 37), (34, 44), (36, 37), (39, 40), (41, 43), (41, 48), (41, 53), (42, 44), (42, 47), (42, 49), (43, 45), (43, 59), (44, 46), (44, 50), (45, 46), (47, 53), (48, 54), (48, 56), (48, 59), (49, 50), (49, 55), (49, 67), (50, 52), (50, 58), (51, 52), (51, 59), (54, 55), (56, 57), (56, 62), (56, 64), (57, 59), (57, 60), (57, 66), (58, 61), (58, 67), (58, 73), (60, 61), (62, 63), (63, 67), (64, 66), (64, 76), (64, 79), (65, 67), (65, 70), (65, 71), (65, 73), (66, 68), (66, 72), (68, 69), (69, 73), (70, 76), (71, 80), (71, 83), (71, 86), (72, 74), (72, 79), (72, 81), (73, 83), (74, 75), (75, 83), (77, 79), (77, 86), (78, 79), (78, 81), (78, 87), (78, 89), (80, 82), (80, 88), (80, 98), (81, 84), (81, 90), (82, 83), (82, 85), (82, 91), (84, 85), (87, 88), (89, 90), (89, 94), (89, 95), (90, 92), (90, 97), (91, 93), (91, 98), (91, 106), (92, 93), (94, 100), (95, 97), (95, 101), (95, 102), (96, 98), (96, 103), (96, 106), (96, 109), (97, 99), (97, 104), (98, 100), (99, 108), (101, 109), (102, 104), (102, 110), (102, 118), (103, 105), (103, 111), (103, 112), (104, 115), (104, 121), (105, 106), (105, 107), (105, 113), (106, 108), (107, 115), (110, 111), (112, 113), (112, 119), (112, 125), (113, 124), (114, 121), (114, 124), (116, 118), (116, 125), (117, 118), (117, 120), (117, 126), (118, 121), (119, 127), (120, 121), (120, 122), (122, 123), (126, 127)])
me_hexadecagon.attributes.new('sharp_edge', 'BOOLEAN', 'EDGE').data.foreach_set('value', [ (min(e.vertices), max(e.vertices)) in _k for e in me_hexadecagon.edges])
_uv = me_hexadecagon.uv_layers.new(name='UVMap')
_uv.uv.foreach_set('vector', [0.8532, 0.614, 0.9593, 0.614, 0.9593, 0.6522, 0.8532, 0.6522, 0.625, 0.7812, 0.7188, 0.7812, 0.7188, 0.875, 0.625, 0.875, 0.651, 0.9216, 0.7254, 0.9524, 0.7215, 0.9717, 0.6401, 0.9379, 0.7886, 0.6343, 0.7944, 0.6054, 0.8475, 0.6274, 0.8311, 0.652, 0.8059, 0.5476, 0.8803, 0.5784, 0.8475, 0.6274, 0.7944, 0.6054, 0.7426, 0.8657, 0.7369, 0.8946, 0.6837, 0.8726, 0.7001, 0.848, 0.7254, 0.9524, 0.651, 0.9216, 0.6837, 0.8726, 0.7369, 0.8946, 0.8803, 0.5784, 0.8059, 0.5476, 0.8097, 0.5283, 0.8912, 0.5621, 0.7069, 0.7694, 0.8129, 0.7694, 0.8129, 0.8064, 0.7069, 0.8064, 0.8125, 0.875, 0.7188, 0.875, 0.7188, 0.7812, 0.8125, 0.7812, 0.594, 0.8646, 0.651, 0.9216, 0.6401, 0.9379, 0.5777, 0.8756, 0.7426, 0.6343, 0.7369, 0.6054, 0.7944, 0.6054, 0.7886, 0.6343, 0.7254, 0.5476, 0.8059, 0.5476, 0.7944, 0.6054, 0.7369, 0.6054, 0.7001, 0.848, 0.6837, 0.8726, 0.6431, 0.8319, 0.6676, 0.8155, 0.651, 0.9216, 0.594, 0.8646, 0.6431, 0.8319, 0.6837, 0.8726, 0.8059, 0.5476, 0.7254, 0.5476, 0.7215, 0.5283, 0.8097, 0.5283, 0.7069, 0.7248, 0.8129, 0.7248, 0.8129, 0.7694, 0.7069, 0.7694, 0.8125, 0.7812, 0.7188, 0.7812, 0.7188, 0.6875, 0.8125, 0.6875, 0.5632, 0.7903, 0.594, 0.8646, 0.5777, 0.8756, 0.544, 0.7941, 0.7001, 0.652, 0.6837, 0.6274, 0.7369, 0.6054, 0.7426, 0.6343, 0.651, 0.5784, 0.7254, 0.5476, 0.7369, 0.6054, 0.6837, 0.6274, 0.6676, 0.8155, 0.6431, 0.8319, 0.6211, 0.7788, 0.65, 0.773, 0.594, 0.8646, 0.5632, 0.7903, 0.6211, 0.7788, 0.6431, 0.8319, 0.7254, 0.5476, 0.651, 0.5784, 0.6401, 0.5621, 0.7215, 0.5283, 0.7069, 0.6793, 0.8129, 0.6793, 0.8129, 0.7248, 0.7069, 0.7248, 0.8125, 0.6875, 0.7188, 0.6875, 0.7188, 0.625, 0.8125, 0.625, 0.5632, 0.7097, 0.5632, 0.7903, 0.544, 0.7941, 0.544, 0.7059, 0.6676, 0.6845, 0.6431, 0.6681, 0.6837, 0.6274, 0.7001, 0.652, 0.594, 0.6354, 0.651, 0.5784, 0.6837, 0.6274, 0.6431, 0.6681, 0.65, 0.773, 0.6211, 0.7788, 0.6211, 0.7212, 0.65, 0.727, 0.5632, 0.7903, 0.5632, 0.7097, 0.6211, 0.7212, 0.6211, 0.7788, 0.651, 0.5784, 0.594, 0.6354, 0.5777, 0.6244, 0.6401, 0.5621, 0.7069, 0.6398, 0.8129, 0.6398, 0.8129, 0.6793, 0.7069, 0.6793, 0.8125, 0.625, 0.7188, 0.625, 0.7188, 0.5312, 0.8125, 0.5312, 0.594, 0.6354, 0.5632, 0.7097, 0.544, 0.7059, 0.5777, 0.6244, 0.65, 0.727, 0.6211, 0.7212, 0.6431, 0.6681, 0.6676, 0.6845, 0.5632, 0.7097, 0.594, 0.6354, 0.6431, 0.6681, 0.6211, 0.7212, 0.65, 0.727, 0.6211, 0.7212, 0.6431, 0.6681, 0.6676, 0.6845, 0.5632, 0.7097, 0.594, 0.6354, 0.6431, 0.6681, 0.6211, 0.7212, 0.594, 0.6354, 0.5632, 0.7097, 0.544, 0.7059, 0.5777, 0.6244, 0.8124, 0.6779, 0.7064, 0.6779, 0.7064, 0.6396, 0.8124, 0.6396, 0.8438, 0.5312, 0.9375, 0.5312, 0.9375, 0.625, 0.8438, 0.625, 0.651, 0.5784, 0.594, 0.6354, 0.5777, 0.6244, 0.6401, 0.5621, 0.65, 0.773, 0.6211, 0.7788, 0.6211, 0.7212, 0.65, 0.727, 0.5632, 0.7903, 0.5632, 0.7097, 0.6211, 0.7212, 0.6211, 0.7788, 0.6676, 0.6845, 0.6431, 0.6681, 0.6837, 0.6274, 0.7001, 0.652, 0.594, 0.6354, 0.651, 0.5784, 0.6837, 0.6274, 0.6431, 0.6681, 0.5632, 0.7097, 0.5632, 0.7903, 0.544, 0.7941, 0.544, 0.7059, 0.8124, 0.723, 0.7064, 0.723, 0.7064, 0.6779, 0.8124, 0.6779, 0.8438, 0.625, 0.9375, 0.625, 0.9375, 0.6875, 0.8438, 0.6875, 0.7254, 0.5476, 0.651, 0.5784, 0.6401, 0.5621, 0.7215, 0.5283, 0.6676, 0.8155, 0.6431, 0.8319, 0.6211, 0.7788, 0.65, 0.773, 0.594, 0.8646, 0.5632, 0.7903, 0.6211, 0.7788, 0.6431, 0.8319, 0.7001, 0.652, 0.6837, 0.6274, 0.7369, 0.6054, 0.7426, 0.6343, 0.651, 0.5784, 0.7254, 0.5476, 0.7369, 0.6054, 0.6837, 0.6274, 0.5632, 0.7903, 0.594, 0.8646, 0.5777, 0.8756, 0.544, 0.7941, 0.8124, 0.7681, 0.7064, 0.7681, 0.7064, 0.723, 0.8124, 0.723, 0.8438, 0.6875, 0.9375, 0.6875, 0.9375, 0.7812, 0.8438, 0.7812, 0.8059, 0.5476, 0.7254, 0.5476, 0.7215, 0.5283, 0.8097, 0.5283, 0.7001, 0.848, 0.6837, 0.8726, 0.6431, 0.8319, 0.6676, 0.8155, 0.651, 0.9216, 0.594, 0.8646, 0.6431, 0.8319, 0.6837, 0.8726, 0.7426, 0.6343, 0.7369, 0.6054, 0.7944, 0.6054, 0.7886, 0.6343, 0.7254, 0.5476, 0.8059, 0.5476, 0.7944, 0.6054, 0.7369, 0.6054, 0.594, 0.8646, 0.651, 0.9216, 0.6401, 0.9379, 0.5777, 0.8756, 0.8124, 0.8064, 0.7064, 0.8064, 0.7064, 0.7681, 0.8124, 0.7681, 0.8438, 0.7812, 0.9375, 0.7812, 0.9375, 0.875, 0.8438, 0.875, 0.8803, 0.5784, 0.8059, 0.5476, 0.8097, 0.5283, 0.8912, 0.5621, 0.7426, 0.8657, 0.7369, 0.8946, 0.6837, 0.8726, 0.7001, 0.848, 0.7254, 0.9524, 0.651, 0.9216, 0.6837, 0.8726, 0.7369, 0.8946, 0.7886, 0.6343, 0.7944, 0.6054, 0.8475, 0.6274, 0.8311, 0.652, 0.8059, 0.5476, 0.8803, 0.5784, 0.8475, 0.6274, 0.7944, 0.6054, 0.651, 0.9216, 0.7254, 0.9524, 0.7215, 0.9717, 0.6401, 0.9379, 0.8532, 0.7424, 0.9593, 0.7424, 0.9593, 0.7823, 0.8532, 0.7823, 0.9375, 0.9062, 0.8438, 0.9062, 0.8438, 0.8438, 0.9375, 0.8438, 0.9372, 0.6354, 0.8803, 0.5784, 0.8912, 0.5621, 0.9536, 0.6244, 0.7886, 0.8657, 0.7944, 0.8946, 0.7369, 0.8946, 0.7426, 0.8657, 0.8059, 0.9524, 0.7254, 0.9524, 0.7369, 0.8946, 0.7944, 0.8946, 0.8311, 0.652, 0.8475, 0.6274, 0.8882, 0.6681, 0.8637, 0.6845, 0.8803, 0.5784, 0.9372, 0.6354, 0.8882, 0.6681, 0.8475, 0.6274, 0.7254, 0.9524, 0.8059, 0.9524, 0.8097, 0.9717, 0.7215, 0.9717, 0.8532, 0.6968, 0.9593, 0.6968, 0.9593, 0.7424, 0.8532, 0.7424, 0.9375, 0.8438, 0.8438, 0.8438, 0.8438, 0.75, 0.9375, 0.75, 0.968, 0.7097, 0.9372, 0.6354, 0.9536, 0.6244, 0.9873, 0.7059, 0.8311, 0.848, 0.8475, 0.8726, 0.7944, 0.8946, 0.7886, 0.8657, 0.8803, 0.9216, 0.8059, 0.9524, 0.7944, 0.8946, 0.8475, 0.8726, 0.8637, 0.6845, 0.8882, 0.6681, 0.9102, 0.7212, 0.8813, 0.727, 0.9372, 0.6354, 0.968, 0.7097, 0.9102, 0.7212, 0.8882, 0.6681, 0.8059, 0.9524, 0.8803, 0.9216, 0.8912, 0.9379, 0.8097, 0.9717, 0.8532, 0.6524, 0.9593, 0.6524, 0.9593, 0.6968, 0.8532, 0.6968, 0.9375, 0.75, 0.8438, 0.75, 0.8438, 0.6562, 0.9375, 0.6562, 0.968, 0.7903, 0.968, 0.7097, 0.9873, 0.7059, 0.9873, 0.7941, 0.8637, 0.8155, 0.8882, 0.8319, 0.8475, 0.8726, 0.8311, 0.848, 0.9372, 0.8646, 0.8803, 0.9216, 0.8475, 0.8726, 0.8882, 0.8319, 0.8813, 0.727, 0.9102, 0.7212, 0.9102, 0.7788, 0.8813, 0.773, 0.968, 0.7097, 0.968, 0.7903, 0.9102, 0.7788, 0.9102, 0.7212, 0.8803, 0.9216, 0.9372, 0.8646, 0.9536, 0.8756, 0.8912, 0.9379, 0.8532, 0.6159, 0.9593, 0.6159, 0.9593, 0.6524, 0.8532, 0.6524, 0.9375, 0.6562, 0.8438, 0.6562, 0.8438, 0.5938, 0.9375, 0.5938, 0.9372, 0.8646, 0.968, 0.7903, 0.9873, 0.7941, 0.9536, 0.8756, 0.8813, 0.773, 0.9102, 0.7788, 0.8882, 0.8319, 0.8637, 0.8155, 0.968, 0.7903, 0.9372, 0.8646, 0.8882, 0.8319, 0.9102, 0.7788, 0.8813, 0.773, 0.9102, 0.7788, 0.8882, 0.8319, 0.8637, 0.8155, 0.968, 0.7903, 0.9372, 0.8646, 0.8882, 0.8319, 0.9102, 0.7788, 0.9372, 0.8646, 0.968, 0.7903, 0.9873, 0.7941, 0.9536, 0.8756, 0.8532, 0.7425, 0.9593, 0.7425, 0.9593, 0.7807, 0.8532, 0.7807, 0.625, 0.5312, 0.7188, 0.5312, 0.7188, 0.625, 0.625, 0.625, 0.8803, 0.9216, 0.9372, 0.8646, 0.9536, 0.8756, 0.8912, 0.9379, 0.8813, 0.727, 0.9102, 0.7212, 0.9102, 0.7788, 0.8813, 0.773, 0.968, 0.7097, 0.968, 0.7903, 0.9102, 0.7788, 0.9102, 0.7212, 0.8637, 0.8155, 0.8882, 0.8319, 0.8475, 0.8726, 0.8311, 0.848, 0.9372, 0.8646, 0.8803, 0.9216, 0.8475, 0.8726, 0.8882, 0.8319, 0.968, 0.7903, 0.968, 0.7097, 0.9873, 0.7059, 0.9873, 0.7941, 0.8532, 0.6974, 0.9593, 0.6974, 0.9593, 0.7425, 0.8532, 0.7425, 0.625, 0.625, 0.7188, 0.625, 0.7188, 0.6875, 0.625, 0.6875, 0.8059, 0.9524, 0.8803, 0.9216, 0.8912, 0.9379, 0.8097, 0.9717, 0.8637, 0.6845, 0.8882, 0.6681, 0.9102, 0.7212, 0.8813, 0.727, 0.9372, 0.6354, 0.968, 0.7097, 0.9102, 0.7212, 0.8882, 0.6681, 0.8311, 0.848, 0.8475, 0.8726, 0.7944, 0.8946, 0.7886, 0.8657, 0.8803, 0.9216, 0.8059, 0.9524, 0.7944, 0.8946, 0.8475, 0.8726, 0.968, 0.7097, 0.9372, 0.6354, 0.9536, 0.6244, 0.9873, 0.7059, 0.8532, 0.6522, 0.9593, 0.6522, 0.9593, 0.6974, 0.8532, 0.6974, 0.625, 0.6875, 0.7188, 0.6875, 0.7188, 0.7812, 0.625, 0.7812, 0.7254, 0.9524, 0.8059, 0.9524, 0.8097, 0.9717, 0.7215, 0.9717, 0.8311, 0.652, 0.8475, 0.6274, 0.8882, 0.6681, 0.8637, 0.6845, 0.8803, 0.5784, 0.9372, 0.6354, 0.8882, 0.6681, 0.8475, 0.6274, 0.7886, 0.8657, 0.7944, 0.8946, 0.7369, 0.8946, 0.7426, 0.8657, 0.8059, 0.9524, 0.7254, 0.9524, 0.7369, 0.8946, 0.7944, 0.8946, 0.9372, 0.6354, 0.8803, 0.5784, 0.8912, 0.5621, 0.9536, 0.6244])
me_hexadecagon.materials.append(mat_0)
me_hexadecagon.use_remesh_preserve_volume = False
me_hexadecagon.use_remesh_preserve_attributes = False
me_hexadecagon.use_mirror_vertex_groups = False
me_hexadecagon.update()
me_hexadecagon.normals_split_custom_set([tuple(v) for v in zip(*[iter([-2.601e-07, -1.0, 2.906e-07, -2.601e-07, -1.0, 2.906e-07, -2.601e-07, -1.0, 2.906e-07, -2.601e-07, -1.0, 2.906e-07, 0.0, 1.0, 0.0, 0.0, 1.0, 0.0, 0.0, 1.0, 0.0, 0.0, 1.0, 0.0, -0.7071, 0.7071, 1.926e-07, -0.7071, 0.7071, 1.926e-07, -0.7071, 0.7071, 1.926e-07, -0.7071, 0.7071, 1.926e-07, 0.8321, -0.5547, 9.85e-08, 0.8321, -0.5547, 9.85e-08, 0.8321, -0.5547, 9.85e-08, 0.8321, -0.5547, 9.85e-08, 1.0, 1.776e-07, 2.997e-07, 1.0, 1.776e-07, 2.997e-07, 1.0, 1.776e-07, 2.997e-07, 1.0, 1.776e-07, 2.997e-07, -0.8321, -0.5547, -9.85e-08, -0.8321, -0.5547, -9.85e-08, -0.8321, -0.5547, -9.85e-08, -0.8321, -0.5547, -9.85e-08, -1.0, -8.879e-08, -2.331e-07, -1.0, -8.879e-08, -2.331e-07, -1.0, -8.879e-08, -2.331e-07, -1.0, -8.879e-08, -2.331e-07, 0.7071, 0.7071, 7.705e-08, 0.7071, 0.7071, 7.705e-08, 0.7071, 0.7071, 7.705e-08, 0.7071, 0.7071, 7.705e-08, -2.765e-07, -0.9239, 0.3827, -2.765e-07, -0.9239, 0.3827, -2.765e-07, -0.9239, 0.3827, -2.765e-07, -0.9239, 0.3827, 7.634e-08, 0.9239, -0.3827, 7.634e-08, 0.9239, -0.3827, 7.634e-08, 0.9239, -0.3827, 7.634e-08, 0.9239, -0.3827, -0.7071, 0.6533, -0.2706, -0.7071, 0.6533, -0.2706, -0.7071, 0.6533, -0.2706, -0.7071, 0.6533, -0.2706, 0.8321, -0.5125, 0.2123, 0.8321, -0.5125, 0.2123, 0.8321, -0.5125, 0.2123, 0.8321, -0.5125, 0.2123, 1.0, 0.0, 1.23e-07, 1.0, 0.0, 1.23e-07, 1.0, 0.0, 1.23e-07, 1.0, 0.0, 1.23e-07, -0.8321, -0.5125, 0.2123, -0.8321, -0.5125, 0.2123, -0.8321, -0.5125, 0.2123, -0.8321, -0.5125, 0.2123, -1.0, -8.879e-08, -1.23e-07, -1.0, -8.879e-08, -1.23e-07, -1.0, -8.879e-08, -1.23e-07, -1.0, -8.879e-08, -1.23e-07, 0.7071, 0.6533, -0.2706, 0.7071, 0.6533, -0.2706, 0.7071, 0.6533, -0.2706, 0.7071, 0.6533, -0.2706, -2.69e-07, -0.7071, 0.7071, -2.69e-07, -0.7071, 0.7071, -2.69e-07, -0.7071, 0.7071, -2.69e-07, -0.7071, 0.7071, 7.58e-08, 0.7071, -0.7071, 7.58e-08, 0.7071, -0.7071, 7.58e-08, 0.7071, -0.7071, 7.58e-08, 0.7071, -0.7071, -0.7071, 0.5, -0.5, -0.7071, 0.5, -0.5, -0.7071, 0.5, -0.5, -0.7071, 0.5, -0.5, 0.8321, -0.3922, 0.3922, 0.8321, -0.3922, 0.3922, 0.8321, -0.3922, 0.3922, 0.8321, -0.3922, 0.3922, 1.0, 4.439e-08, 9.873e-08, 1.0, 4.439e-08, 9.873e-08, 1.0, 4.439e-08, 9.873e-08, 1.0, 4.439e-08, 9.873e-08, -0.8321, -0.3922, 0.3922, -0.8321, -0.3922, 0.3922, -0.8321, -0.3922, 0.3922, -0.8321, -0.3922, 0.3922, -1.0, 0.0, 4.555e-09, -1.0, 0.0, 4.555e-09, -1.0, 0.0, 4.555e-09, -1.0, 0.0, 4.555e-09, 0.7071, 0.5, -0.5, 0.7071, 0.5, -0.5, 0.7071, 0.5, -0.5, 0.7071, 0.5, -0.5, -2.448e-07, -0.3827, 0.9239, -2.448e-07, -0.3827, 0.9239, -2.448e-07, -0.3827, 0.9239, -2.448e-07, -0.3827, 0.9239, -1.895e-08, 0.3827, -0.9239, -1.895e-08, 0.3827, -0.9239, -1.895e-08, 0.3827, -0.9239, -1.895e-08, 0.3827, -0.9239, -0.7071, 0.2706, -0.6533, -0.7071, 0.2706, -0.6533, -0.7071, 0.2706, -0.6533, -0.7071, 0.2706, -0.6533, 0.8321, -0.2123, 0.5125, 0.8321, -0.2123, 0.5125, 0.8321, -0.2123, 0.5125, 0.8321, -0.2123, 0.5125, 1.0, 4.439e-08, 4.945e-08, 1.0, 4.439e-08, 4.945e-08, 1.0, 4.439e-08, 4.945e-08, 1.0, 4.439e-08, 4.945e-08, -0.8321, -0.2123, 0.5125, -0.8321, -0.2123, 0.5125, -0.8321, -0.2123, 0.5125, -0.8321, -0.2123, 0.5125, -1.0, -1.332e-07, 2.246e-08, -1.0, -1.332e-07, 2.246e-08, -1.0, -1.332e-07, 2.246e-08, -1.0, -1.332e-07, 2.246e-08, 0.7071, 0.2706, -0.6533, 0.7071, 0.2706, -0.6533, 0.7071, 0.2706, -0.6533, 0.7071, 0.2706, -0.6533, -3.451e-07, 2.165e-14, 1.0, -3.451e-07, 2.165e-14, 1.0, -3.451e-07, 2.165e-14, 1.0, -3.451e-07, 2.165e-14, 1.0, 1.327e-07, -1.042e-07, -1.0, 1.327e-07, -1.042e-07, -1.0, 1.327e-07, -1.042e-07, -1.0, 1.327e-07, -1.042e-07, -1.0, -0.7071, -3.852e-08, -0.7071, -0.7071, -3.852e-08, -0.7071, -0.7071, -3.852e-08, -0.7071, -0.7071, -3.852e-08, -0.7071, 0.8321, 0.0, 0.5547, 0.8321, 0.0, 0.5547, 0.8321, 0.0, 0.5547, 0.8321, 0.0, 0.5547, 1.0, -7.769e-08, 3.974e-08, 1.0, -7.769e-08, 3.974e-08, 1.0, -7.769e-08, 3.974e-08, 1.0, -7.769e-08, 3.974e-08, -0.8321, 9.85e-08, 0.5547, -0.8321, 9.85e-08, 0.5547, -0.8321, 9.85e-08, 0.5547, -0.8321, 9.85e-08, 0.5547, -1.0, -7.769e-08, 7.947e-08, -1.0, -7.769e-08, 7.947e-08, -1.0, -7.769e-08, 7.947e-08, -1.0, -7.769e-08, 7.947e-08, 0.7071, -1.926e-07, -0.7071, 0.7071, -1.926e-07, -0.7071, 0.7071, -1.926e-07, -0.7071, 0.7071, -1.926e-07, -0.7071, -4.359e-07, 0.3827, 0.9239, -4.359e-07, 0.3827, 0.9239, -4.359e-07, 0.3827, 0.9239, -4.359e-07, 0.3827, 0.9239, 6.63e-08, -0.3827, -0.9239, 6.63e-08, -0.3827, -0.9239, 6.63e-08, -0.3827, -0.9239, 6.63e-08, -0.3827, -0.9239, -0.7071, -0.2706, -0.6533, -0.7071, -0.2706, -0.6533, -0.7071, -0.2706, -0.6533, -0.7071, -0.2706, -0.6533, 0.8321, 0.2123, 0.5125, 0.8321, 0.2123, 0.5125, 0.8321, 0.2123, 0.5125, 0.8321, 0.2123, 0.5125, 1.0, 0.0, 1.468e-07, 1.0, 0.0, 1.468e-07, 1.0, 0.0, 1.468e-07, 1.0, 0.0, 1.468e-07, -0.8321, 0.2123, 0.5125, -0.8321, 0.2123, 0.5125, -0.8321, 0.2123, 0.5125, -0.8321, 0.2123, 0.5125, -1.0, 1.332e-07, -7.494e-08, -1.0, 1.332e-07, -7.494e-08, -1.0, 1.332e-07, -7.494e-08, -1.0, 1.332e-07, -7.494e-08, 0.7071, -0.2706, -0.6533, 0.7071, -0.2706, -0.6533, 0.7071, -0.2706, -0.6533, 0.7071, -0.2706, -0.6533, -3.632e-07, 0.7071, 0.7071, -3.632e-07, 0.7071, 0.7071, -3.632e-07, 0.7071, 0.7071, -3.632e-07, 0.7071, 0.7071, 0.0, -0.7071, -0.7071, 0.0, -0.7071, -0.7071, 0.0, -0.7071, -0.7071, 0.0, -0.7071, -0.7071, -0.7071, -0.5, -0.5, -0.7071, -0.5, -0.5, -0.7071, -0.5, -0.5, -0.7071, -0.5, -0.5, 0.8321, 0.3922, 0.3922, 0.8321, 0.3922, 0.3922, 0.8321, 0.3922, 0.3922, 0.8321, 0.3922, 0.3922, 1.0, -4.439e-08, 2.536e-07, 1.0, -4.439e-08, 2.536e-07, 1.0, -4.439e-08, 2.536e-07, 1.0, -4.439e-08, 2.536e-07, -0.8321, 0.3922, 0.3922, -0.8321, 0.3922, 0.3922, -0.8321, 0.3922, 0.3922, -0.8321, 0.3922, 0.3922, -1.0, 4.439e-08, -9.873e-08, -1.0, 4.439e-08, -9.873e-08, -1.0, 4.439e-08, -9.873e-08, -1.0, 4.439e-08, -9.873e-08, 0.7071, -0.5, -0.5, 0.7071, -0.5, -0.5, 0.7071, -0.5, -0.5, 0.7071, -0.5, -0.5, -3.269e-07, 0.9239, 0.3827, -3.269e-07, 0.9239, 0.3827, -3.269e-07, 0.9239, 0.3827, -3.269e-07, 0.9239, 0.3827, 5.685e-08, -0.9239, -0.3827, 5.685e-08, -0.9239, -0.3827, 5.685e-08, -0.9239, -0.3827, 5.685e-08, -0.9239, -0.3827, -0.7071, -0.6533, -0.2706, -0.7071, -0.6533, -0.2706, -0.7071, -0.6533, -0.2706, -0.7071, -0.6533, -0.2706, 0.8321, 0.5125, 0.2123, 0.8321, 0.5125, 0.2123, 0.8321, 0.5125, 0.2123, 0.8321, 0.5125, 0.2123, 1.0, 0.0, 1.386e-07, 1.0, 0.0, 1.386e-07, 1.0, 0.0, 1.386e-07, 1.0, 0.0, 1.386e-07, -0.8321, 0.5125, 0.2123, -0.8321, 0.5125, 0.2123, -0.8321, 0.5125, 0.2123, -0.8321, 0.5125, 0.2123, -1.0, 8.879e-08, -1.386e-07, -1.0, 8.879e-08, -1.386e-07, -1.0, 8.879e-08, -1.386e-07, -1.0, 8.879e-08, -1.386e-07, 0.7071, -0.6533, -0.2706, 0.7071, -0.6533, -0.2706, 0.7071, -0.6533, -0.2706, 0.7071, -0.6533, -0.2706, -2.167e-07, 1.0, -8.717e-07, -2.167e-07, 1.0, -8.717e-07, -2.167e-07, 1.0, -8.717e-07, -2.167e-07, 1.0, -8.717e-07, 0.0, -1.0, 0.0, 0.0, -1.0, 0.0, 0.0, -1.0, 0.0, 0.0, -1.0, 0.0, -0.7071, -0.7071, -3.852e-07, -0.7071, -0.7071, -3.852e-07, -0.7071, -0.7071, -3.852e-07, -0.7071, -0.7071, -3.852e-07, 0.8321, 0.5547, 9.85e-08, 0.8321, 0.5547, 9.85e-08, 0.8321, 0.5547, 9.85e-08, 0.8321, 0.5547, 9.85e-08, 1.0, -8.879e-08, -3.329e-08, 1.0, -8.879e-08, -3.329e-08, 1.0, -8.879e-08, -3.329e-08, 1.0, -8.879e-08, -3.329e-08, -0.8321, 0.5547, -9.85e-08, -0.8321, 0.5547, -9.85e-08, -0.8321, 0.5547, -9.85e-08, -0.8321, 0.5547, -9.85e-08, -1.0, 8.879e-08, -1.665e-07, -1.0, 8.879e-08, -1.665e-07, -1.0, 8.879e-08, -1.665e-07, -1.0, 8.879e-08, -1.665e-07, 0.7071, -0.7071, 1.156e-07, 0.7071, -0.7071, 1.156e-07, 0.7071, -0.7071, 1.156e-07, 0.7071, -0.7071, 1.156e-07, -6.562e-08, 0.9239, -0.3827, -6.562e-08, 0.9239, -0.3827, -6.562e-08, 0.9239, -0.3827, -6.562e-08, 0.9239, -0.3827, 1.337e-07, -0.9239, 0.3827, 1.337e-07, -0.9239, 0.3827, 1.337e-07, -0.9239, 0.3827, 1.337e-07, -0.9239, 0.3827, -0.7071, -0.6533, 0.2706, -0.7071, -0.6533, 0.2706, -0.7071, -0.6533, 0.2706, -0.7071, -0.6533, 0.2706, 0.8321, 0.5125, -0.2123, 0.8321, 0.5125, -0.2123, 0.8321, 0.5125, -0.2123, 0.8321, 0.5125, -0.2123, 1.0, -8.879e-08, 1.379e-07, 1.0, -8.879e-08, 1.379e-07, 1.0, -8.879e-08, 1.379e-07, 1.0, -8.879e-08, 1.379e-07, -0.832, 0.5125, -0.2123, -0.832, 0.5125, -0.2123, -0.832, 0.5125, -0.2123, -0.832, 0.5125, -0.2123, -1.0, 8.879e-08, -1.379e-07, -1.0, 8.879e-08, -1.379e-07, -1.0, 8.879e-08, -1.379e-07, -1.0, 8.879e-08, -1.379e-07, 0.7071, -0.6533, 0.2706, 0.7071, -0.6533, 0.2706, 0.7071, -0.6533, 0.2706, 0.7071, -0.6533, 0.2706, -8.736e-08, 0.7071, -0.7071, -8.736e-08, 0.7071, -0.7071, -8.736e-08, 0.7071, -0.7071, -8.736e-08, 0.7071, -0.7071, 0.0, -0.7071, 0.7071, 0.0, -0.7071, 0.7071, 0.0, -0.7071, 0.7071, 0.0, -0.7071, 0.7071, -0.7071, -0.5, 0.5, -0.7071, -0.5, 0.5, -0.7071, -0.5, 0.5, -0.7071, -0.5, 0.5, 0.8321, 0.3922, -0.3922, 0.8321, 0.3922, -0.3922, 0.8321, 0.3922, -0.3922, 0.8321, 0.3922, -0.3922, 1.0, -8.879e-08, 3.098e-07, 1.0, -8.879e-08, 3.098e-07, 1.0, -8.879e-08, 3.098e-07, 1.0, -8.879e-08, 3.098e-07, -0.8321, 0.3922, -0.3922, -0.8321, 0.3922, -0.3922, -0.8321, 0.3922, -0.3922, -0.8321, 0.3922, -0.3922, -1.0, 4.439e-08, -2.066e-07, -1.0, 4.439e-08, -2.066e-07, -1.0, 4.439e-08, -2.066e-07, -1.0, 4.439e-08, -2.066e-07, 0.7071, -0.5, 0.5, 0.7071, -0.5, 0.5, 0.7071, -0.5, 0.5, 0.7071, -0.5, 0.5, 4.575e-08, 0.3827, -0.9239, 4.575e-08, 0.3827, -0.9239, 4.575e-08, 0.3827, -0.9239, 4.575e-08, 0.3827, -0.9239, -3.222e-07, -0.3827, 0.9239, -3.222e-07, -0.3827, 0.9239, -3.222e-07, -0.3827, 0.9239, -3.222e-07, -0.3827, 0.9239, -0.7071, -0.2706, 0.6533, -0.7071, -0.2706, 0.6533, -0.7071, -0.2706, 0.6533, -0.7071, -0.2706, 0.6533, 0.8321, 0.2123, -0.5125, 0.8321, 0.2123, -0.5125, 0.8321, 0.2123, -0.5125, 0.8321, 0.2123, -0.5125, 1.0, -4.439e-08, 2.697e-07, 1.0, -4.439e-08, 2.697e-07, 1.0, -4.439e-08, 2.697e-07, 1.0, -4.439e-08, 2.697e-07, -0.8321, 0.2123, -0.5125, -0.8321, 0.2123, -0.5125, -0.8321, 0.2123, -0.5125, -0.8321, 0.2123, -0.5125, -1.0, 4.439e-08, -2.458e-07, -1.0, 4.439e-08, -2.458e-07, -1.0, 4.439e-08, -2.458e-07, -1.0, 4.439e-08, -2.458e-07, 0.7071, -0.2706, 0.6533, 0.7071, -0.2706, 0.6533, 0.7071, -0.2706, 0.6533, 0.7071, -0.2706, 0.6533, 9.08e-08, -1.998e-07, -1.0, 9.08e-08, -1.998e-07, -1.0, 9.08e-08, -1.998e-07, -1.0, 9.08e-08, -1.998e-07, -1.0, -1.706e-07, 2.085e-07, 1.0, -1.706e-07, 2.085e-07, 1.0, -1.706e-07, 2.085e-07, 1.0, -1.706e-07, 2.085e-07, 1.0, -0.7071, 3.852e-08, 0.7071, -0.7071, 3.852e-08, 0.7071, -0.7071, 3.852e-08, 0.7071, -0.7071, 3.852e-08, 0.7071, 0.8321, -9.85e-08, -0.5547, 0.8321, -9.85e-08, -0.5547, 0.8321, -9.85e-08, -0.5547, 0.8321, -9.85e-08, -0.5547, 1.0, 6.659e-08, 3.974e-07, 1.0, 6.659e-08, 3.974e-07, 1.0, 6.659e-08, 3.974e-07, 1.0, 6.659e-08, 3.974e-07, -0.8321, 2.955e-07, -0.5547, -0.8321, 2.955e-07, -0.5547, -0.8321, 2.955e-07, -0.5547, -0.8321, 2.955e-07, -0.5547, -1.0, 1.776e-07, -3.576e-07, -1.0, 1.776e-07, -3.576e-07, -1.0, 1.776e-07, -3.576e-07, -1.0, 1.776e-07, -3.576e-07, 0.7071, 3.467e-07, 0.7071, 0.7071, 3.467e-07, 0.7071, 0.7071, 3.467e-07, 0.7071, 0.7071, 3.467e-07, 0.7071, 0.0, -0.3827, -0.9239, 0.0, -0.3827, -0.9239, 0.0, -0.3827, -0.9239, 0.0, -0.3827, -0.9239, -8.531e-08, 0.3827, 0.9239, -8.531e-08, 0.3827, 0.9239, -8.531e-08, 0.3827, 0.9239, -8.531e-08, 0.3827, 0.9239, -0.7071, 0.2706, 0.6533, -0.7071, 0.2706, 0.6533, -0.7071, 0.2706, 0.6533, -0.7071, 0.2706, 0.6533, 0.8321, -0.2123, -0.5125, 0.8321, -0.2123, -0.5125, 0.8321, -0.2123, -0.5125, 0.8321, -0.2123, -0.5125, 1.0, 0.0, 2.682e-07, 1.0, 0.0, 2.682e-07, 1.0, 0.0, 2.682e-07, 1.0, 0.0, 2.682e-07, -0.8321, -0.2123, -0.5125, -0.8321, -0.2123, -0.5125, -0.8321, -0.2123, -0.5125, -0.8321, -0.2123, -0.5125, -1.0, 0.0, -1.963e-07, -1.0, 0.0, -1.963e-07, -1.0, 0.0, -1.963e-07, -1.0, 0.0, -1.963e-07, 0.7071, 0.2706, 0.6533, 0.7071, 0.2706, 0.6533, 0.7071, 0.2706, 0.6533, 0.7071, 0.2706, 0.6533, -7.264e-08, -0.7071, -0.7071, -7.264e-08, -0.7071, -0.7071, -7.264e-08, -0.7071, -0.7071, -7.264e-08, -0.7071, -0.7071, -1.516e-07, 0.7071, 0.7071, -1.516e-07, 0.7071, 0.7071, -1.516e-07, 0.7071, 0.7071, -1.516e-07, 0.7071, 0.7071, -0.7071, 0.5, 0.5, -0.7071, 0.5, 0.5, -0.7071, 0.5, 0.5, -0.7071, 0.5, 0.5, 0.8321, -0.3922, -0.3922, 0.8321, -0.3922, -0.3922, 0.8321, -0.3922, -0.3922, 0.8321, -0.3922, -0.3922, 1.0, 2.22e-07, 3.098e-07, 1.0, 2.22e-07, 3.098e-07, 1.0, 2.22e-07, 3.098e-07, 1.0, 2.22e-07, 3.098e-07, -0.8321, -0.3922, -0.3922, -0.8321, -0.3922, -0.3922, -0.8321, -0.3922, -0.3922, -0.8321, -0.3922, -0.3922, -1.0, 0.0, -1.549e-07, -1.0, 0.0, -1.549e-07, -1.0, 0.0, -1.549e-07, -1.0, 0.0, -1.549e-07, 0.7071, 0.5, 0.5, 0.7071, 0.5, 0.5, 0.7071, 0.5, 0.5, 0.7071, 0.5, 0.5, -2.543e-07, -0.9239, -0.3827, -2.543e-07, -0.9239, -0.3827, -2.543e-07, -0.9239, -0.3827, -2.543e-07, -0.9239, -0.3827, -5.685e-08, 0.9239, 0.3827, -5.685e-08, 0.9239, 0.3827, -5.685e-08, 0.9239, 0.3827, -5.685e-08, 0.9239, 0.3827, -0.7071, 0.6533, 0.2706, -0.7071, 0.6533, 0.2706, -0.7071, 0.6533, 0.2706, -0.7071, 0.6533, 0.2706, 0.8321, -0.5125, -0.2123, 0.8321, -0.5125, -0.2123, 0.8321, -0.5125, -0.2123, 0.8321, -0.5125, -0.2123, 1.0, 2.664e-07, 9.124e-08, 1.0, 2.664e-07, 9.124e-08, 1.0, 2.664e-07, 9.124e-08, 1.0, 2.664e-07, 9.124e-08, -0.8321, -0.5125, -0.2123, -0.8321, -0.5125, -0.2123, -0.8321, -0.5125, -0.2123, -0.8321, -0.5125, -0.2123, -1.0, -1.776e-07, -9.124e-08, -1.0, -1.776e-07, -9.124e-08, -1.0, -1.776e-07, -9.124e-08, -1.0, -1.776e-07, -9.124e-08, 0.7071, 0.6533, 0.2706, 0.7071, 0.6533, 0.2706, 0.7071, 0.6533, 0.2706, 0.7071, 0.6533, 0.2706])] * 3)])

# ---- objects
ob_point = bpy.data.objects.new('Point', light_point)
ob_rim = bpy.data.objects.new('rim', me_hexadecagon_007)
ob_tyre = bpy.data.objects.new('tyre', me_hexadecagon)
ob_camera = bpy.data.objects.new('Camera', cam_camera)

# ---- transforms, parenting, visibility, modifiers, constraints
ob_point.location = (1.963, 1.115, -1.751)
ob_point.lineart.crease_threshold = 0.0
ob_rim.location = (0.01839, -1.132e-08, -5.485e-09)
ob_rim.rotation_euler = (1.047, 7.55e-08, -3.142)
ob_rim.lineart.crease_threshold = 0.0
ob_tyre.location = (1.979e-08, 4.208e-08, 8.312e-08)
ob_tyre.rotation_euler = (1.571, -0.0, -3.142)
ob_tyre.lineart.crease_threshold = 0.0
ob_camera.location = (7.481, -6.508, 5.344)
ob_camera.rotation_euler = (1.109, 0.0, 0.8149)
ob_camera.lock_rotations_4d = False
ob_camera.empty_display_type = 'ARROWS'
ob_camera.color = (0.0, 0.0, 0.0, 0.0)
ob_camera.display_type = 'WIRE'
ob_camera.lineart.crease_threshold = 0.0

# ---- collection membership
col_collection_1.objects.link(ob_point)
col_collection_1.objects.link(ob_rim)
col_collection_1.objects.link(ob_tyre)
col_collection_1.objects.link(ob_camera)

# ---- scene / render settings (as saved in the file)
scene.camera = ob_camera
scene.frame_start = 1; scene.frame_end = 250; scene.frame_set(1)
scene.render.engine = 'BLENDER_EEVEE_NEXT'
scene.render.resolution_percentage = 50
scene.render.dither_intensity = 0.0
scene.cycles.use_denoising = False
scene.cycles.samples = 128
scene.cycles.sampling_pattern = 'TABULATED_SOBOL'
scene.cycles.use_adaptive_sampling = False
scene.cycles.use_light_tree = False
scene.cycles.blur_glossy = 0.0
scene.cycles.sample_clamp_indirect = 0.0
scene.view_settings.view_transform = 'Standard'
bpy.context.view_layer.update()
